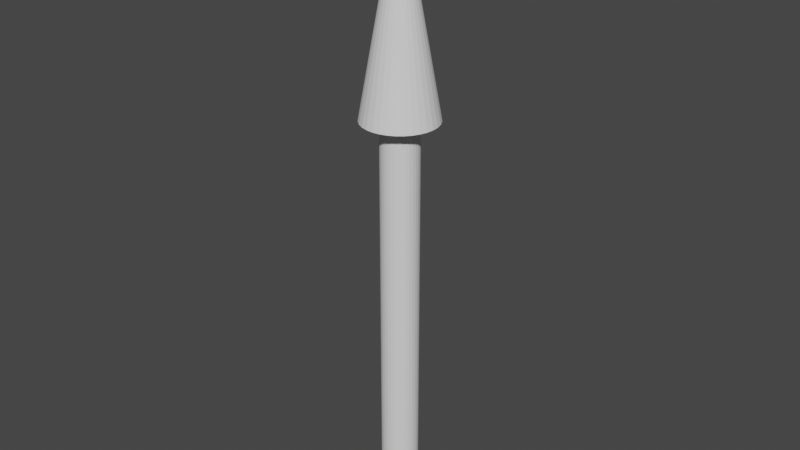 # Source: Arrow.blend  (saved by Blender 3.2.14; exported with 4.5.12 LTS)
import bpy
from mathutils import Matrix  # noqa: F401  (used for matrix-valued properties, if any)

bpy.ops.wm.read_factory_settings(use_empty=True)
scene = bpy.context.scene
scene.name = 'Scene'

# ---- collections
col_collection = bpy.data.collections.new('Collection'); scene.collection.children.link(col_collection)

# ---- world
world_world = bpy.data.worlds.new('World'); scene.world = world_world
world_world.use_nodes = True; world_world.node_tree.nodes.clear()
_N = world_world.node_tree.nodes; _L = world_world.node_tree.links
n0 = _N.new('ShaderNodeOutputWorld'); n0.name = 'World Output'; n0.location = (300, 300)
n1 = _N.new('ShaderNodeBackground'); n1.name = 'Background'; n1.location = (10, 300)
n1.inputs[0].default_value = (0.05088, 0.05088, 0.05088, 1.0)
_L.new(n1.outputs[0], n0.inputs[0])
n0.is_active_output = True
world_world.color = (0.05088, 0.05088, 0.05088)
world_world.use_sun_shadow = False
world_world.sun_shadow_jitter_overblur = 0.0

# ---- meshes
me_arrow = bpy.data.meshes.new('Arrow')
me_arrow.from_pydata([(0.0, 0.0, 0.6666), (0.0, 0.06, 0.6666), (0.01171, 0.05885, 0.6666), (0.02296, 0.05543, 0.6666), (0.03333, 0.04989, 0.6666), (0.04243, 0.04243, 0.6666), (0.04989, 0.03333, 0.6666), (0.05543, 0.02296, 0.6666), (0.05885, 0.01171, 0.6666), (0.06, -2.623e-09, 0.6666), (0.05885, -0.01171, 0.6666), (0.05543, -0.02296, 0.6666), (0.04989, -0.03333, 0.6666), (0.04243, -0.04243, 0.6666), (0.03333, -0.04989, 0.6666), (0.02296, -0.05543, 0.6666), (0.01171, -0.05885, 0.6666), (-5.245e-09, -0.06, 0.6666), (-0.01171, -0.05885, 0.6666), (-0.02296, -0.05543, 0.6666), (-0.03333, -0.04989, 0.6666), (-0.04243, -0.04243, 0.6666), (-0.04989, -0.03333, 0.6666), (-0.05543, -0.02296, 0.6666), (-0.05885, -0.01171, 0.6666), (-0.06, 7.155e-10, 0.6666), (-0.05885, 0.01171, 0.6666), (-0.05543, 0.02296, 0.6666), (-0.04989, 0.03333, 0.6666), (-0.04243, 0.04243, 0.6666), (-0.03333, 0.04989, 0.6666), (-0.02296, 0.05543, 0.6666), (-0.01171, 0.05885, 0.6666), (0.0, 0.0, 0.9999), (0.0, 0.0, -0.0002), (0.0, 0.0, 0.6668), (0.0, 0.03, -0.0002), (0.0, 0.03, 0.6668), (0.005853, 0.02942, -0.0002), (0.005853, 0.02942, 0.6668), (0.01148, 0.02772, -0.0002), (0.01148, 0.02772, 0.6668), (0.01667, 0.02494, -0.0002), (0.01667, 0.02494, 0.6668), (0.02121, 0.02121, -0.0002), (0.02121, 0.02121, 0.6668), (0.02494, 0.01667, -0.0002), (0.02494, 0.01667, 0.6668), (0.02772, 0.01148, -0.0002), (0.02772, 0.01148, 0.6668), (0.02942, 0.005853, -0.0002), (0.02942, 0.005853, 0.6668), (0.03, -1.311e-09, -0.0002), (0.03, -1.311e-09, 0.6668), (0.02942, -0.005853, -0.0002), (0.02942, -0.005853, 0.6668), (0.02772, -0.01148, -0.0002), (0.02772, -0.01148, 0.6668), (0.02494, -0.01667, -0.0002), (0.02494, -0.01667, 0.6668), (0.02121, -0.02121, -0.0002), (0.02121, -0.02121, 0.6668), (0.01667, -0.02494, -0.0002), (0.01667, -0.02494, 0.6668), (0.01148, -0.02772, -0.0002), (0.01148, -0.02772, 0.6668), (0.005853, -0.02942, -0.0002), (0.005853, -0.02942, 0.6668), (-2.623e-09, -0.03, -0.0002), (-2.623e-09, -0.03, 0.6668), (-0.005853, -0.02942, -0.0002), (-0.005853, -0.02942, 0.6668), (-0.01148, -0.02772, -0.0002), (-0.01148, -0.02772, 0.6668), (-0.01667, -0.02494, -0.0002), (-0.01667, -0.02494, 0.6668), (-0.02121, -0.02121, -0.0002), (-0.02121, -0.02121, 0.6668), (-0.02494, -0.01667, -0.0002), (-0.02494, -0.01667, 0.6668), (-0.02772, -0.01148, -0.0002), (-0.02772, -0.01148, 0.6668), (-0.02942, -0.005853, -0.0002), (-0.02942, -0.005853, 0.6668), (-0.03, 3.577e-10, -0.0002), (-0.03, 3.577e-10, 0.6668), (-0.02942, 0.005853, -0.0002), (-0.02942, 0.005853, 0.6668), (-0.02772, 0.01148, -0.0002), (-0.02772, 0.01148, 0.6668), (-0.02494, 0.01667, -0.0002), (-0.02494, 0.01667, 0.6668), (-0.02121, 0.02121, -0.0002), (-0.02121, 0.02121, 0.6668), (-0.01667, 0.02494, -0.0002), (-0.01667, 0.02494, 0.6668), (-0.01148, 0.02772, -0.0002), (-0.01148, 0.02772, 0.6668), (-0.005853, 0.02942, -0.0002), (-0.005853, 0.02942, 0.6668), (0.0, 0.03, 0.06044), (0.0, 0.03, 0.1211), (0.0, 0.03, 0.1817), (0.0, 0.03, 0.2423), (0.0, 0.03, 0.303), (0.0, 0.03, 0.3636), (0.0, 0.03, 0.4243), (0.0, 0.03, 0.4849), (0.0, 0.03, 0.5455), (0.0, 0.03, 0.6062), (0.005853, 0.02942, 0.6062), (0.005853, 0.02942, 0.5455), (0.005853, 0.02942, 0.4849), (0.005853, 0.02942, 0.4243), (0.005853, 0.02942, 0.3636), (0.005853, 0.02942, 0.303), (0.005853, 0.02942, 0.2423), (0.005853, 0.02942, 0.1817), (0.005853, 0.02942, 0.1211), (0.005853, 0.02942, 0.06044), (0.01148, 0.02772, 0.6062), (0.01148, 0.02772, 0.5455), (0.01148, 0.02772, 0.4849), (0.01148, 0.02772, 0.4243), (0.01148, 0.02772, 0.3636), (0.01148, 0.02772, 0.303), (0.01148, 0.02772, 0.2423), (0.01148, 0.02772, 0.1817), (0.01148, 0.02772, 0.1211), (0.01148, 0.02772, 0.06044), (0.01667, 0.02494, 0.6062), (0.01667, 0.02494, 0.5455), (0.01667, 0.02494, 0.4849), (0.01667, 0.02494, 0.4243), (0.01667, 0.02494, 0.3636), (0.01667, 0.02494, 0.303), (0.01667, 0.02494, 0.2423), (0.01667, 0.02494, 0.1817), (0.01667, 0.02494, 0.1211), (0.01667, 0.02494, 0.06044), (0.02121, 0.02121, 0.6062), (0.02121, 0.02121, 0.5455), (0.02121, 0.02121, 0.4849), (0.02121, 0.02121, 0.4243), (0.02121, 0.02121, 0.3636), (0.02121, 0.02121, 0.303), (0.02121, 0.02121, 0.2423), (0.02121, 0.02121, 0.1817), (0.02121, 0.02121, 0.1211), (0.02121, 0.02121, 0.06044), (0.02494, 0.01667, 0.6062), (0.02494, 0.01667, 0.5455), (0.02494, 0.01667, 0.4849), (0.02494, 0.01667, 0.4243), (0.02494, 0.01667, 0.3636), (0.02494, 0.01667, 0.303), (0.02494, 0.01667, 0.2423), (0.02494, 0.01667, 0.1817), (0.02494, 0.01667, 0.1211), (0.02494, 0.01667, 0.06044), (0.02772, 0.01148, 0.6062), (0.02772, 0.01148, 0.5455), (0.02772, 0.01148, 0.4849), (0.02772, 0.01148, 0.4243), (0.02772, 0.01148, 0.3636), (0.02772, 0.01148, 0.303), (0.02772, 0.01148, 0.2423), (0.02772, 0.01148, 0.1817), (0.02772, 0.01148, 0.1211), (0.02772, 0.01148, 0.06044), (0.02942, 0.005853, 0.6062), (0.02942, 0.005853, 0.5455), (0.02942, 0.005853, 0.4849), (0.02942, 0.005853, 0.4243), (0.02942, 0.005853, 0.3636), (0.02942, 0.005853, 0.303), (0.02942, 0.005853, 0.2423), (0.02942, 0.005853, 0.1817), (0.02942, 0.005853, 0.1211), (0.02942, 0.005853, 0.06044), (0.03, -1.311e-09, 0.6062), (0.03, -1.311e-09, 0.5455), (0.03, -1.311e-09, 0.4849), (0.03, -1.311e-09, 0.4243), (0.03, -1.311e-09, 0.3636), (0.03, -1.311e-09, 0.303), (0.03, -1.311e-09, 0.2423), (0.03, -1.311e-09, 0.1817), (0.03, -1.311e-09, 0.1211), (0.03, -1.311e-09, 0.06044), (0.02942, -0.005853, 0.6062), (0.02942, -0.005853, 0.5455), (0.02942, -0.005853, 0.4849), (0.02942, -0.005853, 0.4243), (0.02942, -0.005853, 0.3636), (0.02942, -0.005853, 0.303), (0.02942, -0.005853, 0.2423), (0.02942, -0.005853, 0.1817), (0.02942, -0.005853, 0.1211), (0.02942, -0.005853, 0.06044), (0.02772, -0.01148, 0.6062), (0.02772, -0.01148, 0.5455), (0.02772, -0.01148, 0.4849), (0.02772, -0.01148, 0.4243), (0.02772, -0.01148, 0.3636), (0.02772, -0.01148, 0.303), (0.02772, -0.01148, 0.2423), (0.02772, -0.01148, 0.1817), (0.02772, -0.01148, 0.1211), (0.02772, -0.01148, 0.06044), (0.02494, -0.01667, 0.6062), (0.02494, -0.01667, 0.5455), (0.02494, -0.01667, 0.4849), (0.02494, -0.01667, 0.4243), (0.02494, -0.01667, 0.3636), (0.02494, -0.01667, 0.303), (0.02494, -0.01667, 0.2423), (0.02494, -0.01667, 0.1817), (0.02494, -0.01667, 0.1211), (0.02494, -0.01667, 0.06044), (0.02121, -0.02121, 0.6062), (0.02121, -0.02121, 0.5455), (0.02121, -0.02121, 0.4849), (0.02121, -0.02121, 0.4243), (0.02121, -0.02121, 0.3636), (0.02121, -0.02121, 0.303), (0.02121, -0.02121, 0.2423), (0.02121, -0.02121, 0.1817), (0.02121, -0.02121, 0.1211), (0.02121, -0.02121, 0.06044), (0.01667, -0.02494, 0.6062), (0.01667, -0.02494, 0.5455), (0.01667, -0.02494, 0.4849), (0.01667, -0.02494, 0.4243), (0.01667, -0.02494, 0.3636), (0.01667, -0.02494, 0.303), (0.01667, -0.02494, 0.2423), (0.01667, -0.02494, 0.1817), (0.01667, -0.02494, 0.1211), (0.01667, -0.02494, 0.06044), (0.01148, -0.02772, 0.6062), (0.01148, -0.02772, 0.5455), (0.01148, -0.02772, 0.4849), (0.01148, -0.02772, 0.4243), (0.01148, -0.02772, 0.3636), (0.01148, -0.02772, 0.303), (0.01148, -0.02772, 0.2423), (0.01148, -0.02772, 0.1817), (0.01148, -0.02772, 0.1211), (0.01148, -0.02772, 0.06044), (0.005853, -0.02942, 0.6062), (0.005853, -0.02942, 0.5455), (0.005853, -0.02942, 0.4849), (0.005853, -0.02942, 0.4243), (0.005853, -0.02942, 0.3636), (0.005853, -0.02942, 0.303), (0.005853, -0.02942, 0.2423), (0.005853, -0.02942, 0.1817), (0.005853, -0.02942, 0.1211), (0.005853, -0.02942, 0.06044), (-2.623e-09, -0.03, 0.6062), (-2.623e-09, -0.03, 0.5455), (-2.623e-09, -0.03, 0.4849), (-2.623e-09, -0.03, 0.4243), (-2.623e-09, -0.03, 0.3636), (-2.623e-09, -0.03, 0.303), (-2.623e-09, -0.03, 0.2423), (-2.623e-09, -0.03, 0.1817), (-2.623e-09, -0.03, 0.1211), (-2.623e-09, -0.03, 0.06044), (-0.005853, -0.02942, 0.6062), (-0.005853, -0.02942, 0.5455), (-0.005853, -0.02942, 0.4849), (-0.005853, -0.02942, 0.4243), (-0.005853, -0.02942, 0.3636), (-0.005853, -0.02942, 0.303), (-0.005853, -0.02942, 0.2423), (-0.005853, -0.02942, 0.1817), (-0.005853, -0.02942, 0.1211), (-0.005853, -0.02942, 0.06044), (-0.01148, -0.02772, 0.6062), (-0.01148, -0.02772, 0.5455), (-0.01148, -0.02772, 0.4849), (-0.01148, -0.02772, 0.4243), (-0.01148, -0.02772, 0.3636), (-0.01148, -0.02772, 0.303), (-0.01148, -0.02772, 0.2423), (-0.01148, -0.02772, 0.1817), (-0.01148, -0.02772, 0.1211), (-0.01148, -0.02772, 0.06044), (-0.01667, -0.02494, 0.6062), (-0.01667, -0.02494, 0.5455), (-0.01667, -0.02494, 0.4849), (-0.01667, -0.02494, 0.4243), (-0.01667, -0.02494, 0.3636), (-0.01667, -0.02494, 0.303), (-0.01667, -0.02494, 0.2423), (-0.01667, -0.02494, 0.1817), (-0.01667, -0.02494, 0.1211), (-0.01667, -0.02494, 0.06044), (-0.02121, -0.02121, 0.6062), (-0.02121, -0.02121, 0.5455), (-0.02121, -0.02121, 0.4849), (-0.02121, -0.02121, 0.4243), (-0.02121, -0.02121, 0.3636), (-0.02121, -0.02121, 0.303), (-0.02121, -0.02121, 0.2423), (-0.02121, -0.02121, 0.1817), (-0.02121, -0.02121, 0.1211), (-0.02121, -0.02121, 0.06044), (-0.02494, -0.01667, 0.6062), (-0.02494, -0.01667, 0.5455), (-0.02494, -0.01667, 0.4849), (-0.02494, -0.01667, 0.4243), (-0.02494, -0.01667, 0.3636), (-0.02494, -0.01667, 0.303), (-0.02494, -0.01667, 0.2423), (-0.02494, -0.01667, 0.1817), (-0.02494, -0.01667, 0.1211), (-0.02494, -0.01667, 0.06044), (-0.02772, -0.01148, 0.6062), (-0.02772, -0.01148, 0.5455), (-0.02772, -0.01148, 0.4849), (-0.02772, -0.01148, 0.4243), (-0.02772, -0.01148, 0.3636), (-0.02772, -0.01148, 0.303), (-0.02772, -0.01148, 0.2423), (-0.02772, -0.01148, 0.1817), (-0.02772, -0.01148, 0.1211), (-0.02772, -0.01148, 0.06044), (-0.02942, -0.005853, 0.6062), (-0.02942, -0.005853, 0.5455), (-0.02942, -0.005853, 0.4849), (-0.02942, -0.005853, 0.4243), (-0.02942, -0.005853, 0.3636), (-0.02942, -0.005853, 0.303), (-0.02942, -0.005853, 0.2423), (-0.02942, -0.005853, 0.1817), (-0.02942, -0.005853, 0.1211), (-0.02942, -0.005853, 0.06044), (-0.03, 3.577e-10, 0.6062), (-0.03, 3.577e-10, 0.5455), (-0.03, 3.577e-10, 0.4849), (-0.03, 3.577e-10, 0.4243), (-0.03, 3.577e-10, 0.3636), (-0.03, 3.577e-10, 0.303), (-0.03, 3.577e-10, 0.2423), (-0.03, 3.577e-10, 0.1817), (-0.03, 3.577e-10, 0.1211), (-0.03, 3.577e-10, 0.06044), (-0.02942, 0.005853, 0.6062), (-0.02942, 0.005853, 0.5455), (-0.02942, 0.005853, 0.4849), (-0.02942, 0.005853, 0.4243), (-0.02942, 0.005853, 0.3636), (-0.02942, 0.005853, 0.303), (-0.02942, 0.005853, 0.2423), (-0.02942, 0.005853, 0.1817), (-0.02942, 0.005853, 0.1211), (-0.02942, 0.005853, 0.06044), (-0.02772, 0.01148, 0.6062), (-0.02772, 0.01148, 0.5455), (-0.02772, 0.01148, 0.4849), (-0.02772, 0.01148, 0.4243), (-0.02772, 0.01148, 0.3636), (-0.02772, 0.01148, 0.303), (-0.02772, 0.01148, 0.2423), (-0.02772, 0.01148, 0.1817), (-0.02772, 0.01148, 0.1211), (-0.02772, 0.01148, 0.06044), (-0.02494, 0.01667, 0.6062), (-0.02494, 0.01667, 0.5455), (-0.02494, 0.01667, 0.4849), (-0.02494, 0.01667, 0.4243), (-0.02494, 0.01667, 0.3636), (-0.02494, 0.01667, 0.303), (-0.02494, 0.01667, 0.2423), (-0.02494, 0.01667, 0.1817), (-0.02494, 0.01667, 0.1211), (-0.02494, 0.01667, 0.06044), (-0.02121, 0.02121, 0.6062), (-0.02121, 0.02121, 0.5455), (-0.02121, 0.02121, 0.4849), (-0.02121, 0.02121, 0.4243), (-0.02121, 0.02121, 0.3636), (-0.02121, 0.02121, 0.303), (-0.02121, 0.02121, 0.2423), (-0.02121, 0.02121, 0.1817), (-0.02121, 0.02121, 0.1211), (-0.02121, 0.02121, 0.06044), (-0.01667, 0.02494, 0.6062), (-0.01667, 0.02494, 0.5455), (-0.01667, 0.02494, 0.4849), (-0.01667, 0.02494, 0.4243), (-0.01667, 0.02494, 0.3636), (-0.01667, 0.02494, 0.303), (-0.01667, 0.02494, 0.2423), (-0.01667, 0.02494, 0.1817), (-0.01667, 0.02494, 0.1211), (-0.01667, 0.02494, 0.06044), (-0.01148, 0.02772, 0.6062), (-0.01148, 0.02772, 0.5455), (-0.01148, 0.02772, 0.4849), (-0.01148, 0.02772, 0.4243), (-0.01148, 0.02772, 0.3636), (-0.01148, 0.02772, 0.303), (-0.01148, 0.02772, 0.2423), (-0.01148, 0.02772, 0.1817), (-0.01148, 0.02772, 0.1211), (-0.01148, 0.02772, 0.06044), (-0.005853, 0.02942, 0.6062), (-0.005853, 0.02942, 0.5455), (-0.005853, 0.02942, 0.4849), (-0.005853, 0.02942, 0.4243), (-0.005853, 0.02942, 0.3636), (-0.005853, 0.02942, 0.303), (-0.005853, 0.02942, 0.2423), (-0.005853, 0.02942, 0.1817), (-0.005853, 0.02942, 0.1211), (-0.005853, 0.02942, 0.06044), (0.0, 0.05455, 0.697), (0.0, 0.04909, 0.7273), (0.0, 0.04364, 0.7576), (0.0, 0.03818, 0.7879), (0.0, 0.03273, 0.8182), (0.0, 0.02727, 0.8485), (0.0, 0.02182, 0.8788), (0.0, 0.01636, 0.909), (0.0, 0.01091, 0.9394), (0.0, 0.005455, 0.9697), (0.001064, 0.00535, 0.9696), (0.002128, 0.0107, 0.9393), (0.003192, 0.01605, 0.909), (0.004257, 0.0214, 0.8787), (0.005321, 0.02675, 0.8484), (0.006385, 0.0321, 0.8181), (0.007449, 0.03745, 0.7878), (0.008513, 0.0428, 0.7576), (0.009577, 0.04815, 0.7272), (0.01064, 0.0535, 0.6969), (0.002087, 0.005039, 0.9696), (0.004175, 0.01008, 0.9393), (0.006262, 0.01512, 0.909), (0.008349, 0.02016, 0.8787), (0.01044, 0.0252, 0.8484), (0.01252, 0.03024, 0.8181), (0.01461, 0.03528, 0.7878), (0.0167, 0.04031, 0.7576), (0.01879, 0.04535, 0.7272), (0.02087, 0.05039, 0.6969), (0.00303, 0.004535, 0.9696), (0.006061, 0.009071, 0.9393), (0.009091, 0.01361, 0.909), (0.01212, 0.01814, 0.8787), (0.01515, 0.02268, 0.8484), (0.01818, 0.02721, 0.8181), (0.02121, 0.03175, 0.7878), (0.02424, 0.03628, 0.7576), (0.02727, 0.04082, 0.7272), (0.0303, 0.04535, 0.6969), (0.003857, 0.003857, 0.9696), (0.007714, 0.007714, 0.9393), (0.01157, 0.01157, 0.909), (0.01543, 0.01543, 0.8787), (0.01928, 0.01928, 0.8484), (0.02314, 0.02314, 0.8181), (0.027, 0.027, 0.7878), (0.03086, 0.03086, 0.7576), (0.03471, 0.03471, 0.7272), (0.03857, 0.03857, 0.6969), (0.004535, 0.00303, 0.9696), (0.009071, 0.006061, 0.9393), (0.01361, 0.009091, 0.909), (0.01814, 0.01212, 0.8787), (0.02268, 0.01515, 0.8484), (0.02721, 0.01818, 0.8181), (0.03175, 0.02121, 0.7878), (0.03628, 0.02424, 0.7576), (0.04082, 0.02727, 0.7272), (0.04535, 0.0303, 0.6969), (0.005039, 0.002087, 0.9696), (0.01008, 0.004175, 0.9393), (0.01512, 0.006262, 0.909), (0.02016, 0.008349, 0.8787), (0.0252, 0.01044, 0.8484), (0.03024, 0.01252, 0.8181), (0.03528, 0.01461, 0.7878), (0.04031, 0.0167, 0.7576), (0.04535, 0.01879, 0.7272), (0.05039, 0.02087, 0.6969), (0.00535, 0.001064, 0.9696), (0.0107, 0.002128, 0.9393), (0.01605, 0.003192, 0.909), (0.0214, 0.004257, 0.8787), (0.02675, 0.005321, 0.8484), (0.0321, 0.006385, 0.8181), (0.03745, 0.007449, 0.7878), (0.0428, 0.008513, 0.7576), (0.04815, 0.009577, 0.7272), (0.0535, 0.01064, 0.6969), (0.005455, -2.384e-10, 0.9696), (0.01091, -4.769e-10, 0.9393), (0.01636, -7.153e-10, 0.909), (0.02182, -9.537e-10, 0.8787), (0.02727, -1.192e-09, 0.8484), (0.03273, -1.431e-09, 0.8181), (0.03818, -1.669e-09, 0.7878), (0.04364, -1.907e-09, 0.7576), (0.04909, -2.146e-09, 0.7272), (0.05455, -2.384e-09, 0.6969), (0.00535, -0.001064, 0.9696), (0.0107, -0.002128, 0.9393), (0.01605, -0.003192, 0.909), (0.0214, -0.004257, 0.8787), (0.02675, -0.005321, 0.8484), (0.0321, -0.006385, 0.8181), (0.03745, -0.007449, 0.7878), (0.0428, -0.008513, 0.7576), (0.04815, -0.009577, 0.7272), (0.0535, -0.01064, 0.6969), (0.005039, -0.002087, 0.9696), (0.01008, -0.004175, 0.9393), (0.01512, -0.006262, 0.909), (0.02016, -0.008349, 0.8787), (0.0252, -0.01044, 0.8484), (0.03024, -0.01252, 0.8181), (0.03528, -0.01461, 0.7878), (0.04031, -0.0167, 0.7576), (0.04535, -0.01879, 0.7272), (0.05039, -0.02087, 0.6969), (0.004535, -0.00303, 0.9696), (0.009071, -0.006061, 0.9393), (0.01361, -0.009091, 0.909), (0.01814, -0.01212, 0.8787), (0.02268, -0.01515, 0.8484), (0.02721, -0.01818, 0.8181), (0.03175, -0.02121, 0.7878), (0.03628, -0.02424, 0.7576), (0.04082, -0.02727, 0.7272), (0.04535, -0.0303, 0.6969), (0.003857, -0.003857, 0.9696), (0.007714, -0.007714, 0.9393), (0.01157, -0.01157, 0.909), (0.01543, -0.01543, 0.8787), (0.01928, -0.01928, 0.8484), (0.02314, -0.02314, 0.8181), (0.027, -0.027, 0.7878), (0.03086, -0.03086, 0.7576), (0.03471, -0.03471, 0.7272), (0.03857, -0.03857, 0.6969), (0.00303, -0.004535, 0.9696), (0.006061, -0.009071, 0.9393), (0.009091, -0.01361, 0.909), (0.01212, -0.01814, 0.8787), (0.01515, -0.02268, 0.8484), (0.01818, -0.02721, 0.8181), (0.02121, -0.03175, 0.7878), (0.02424, -0.03628, 0.7576), (0.02727, -0.04082, 0.7272), (0.0303, -0.04535, 0.6969), (0.002087, -0.005039, 0.9696), (0.004175, -0.01008, 0.9393), (0.006262, -0.01512, 0.909), (0.008349, -0.02016, 0.8787), (0.01044, -0.0252, 0.8484), (0.01252, -0.03024, 0.8181), (0.01461, -0.03528, 0.7878), (0.0167, -0.04031, 0.7576), (0.01879, -0.04535, 0.7272), (0.02087, -0.05039, 0.6969), (0.001064, -0.00535, 0.9696), (0.002128, -0.0107, 0.9393), (0.003192, -0.01605, 0.909), (0.004257, -0.0214, 0.8787), (0.005321, -0.02675, 0.8484), (0.006385, -0.0321, 0.8181), (0.007449, -0.03745, 0.7878), (0.008513, -0.0428, 0.7576), (0.009577, -0.04815, 0.7272), (0.01064, -0.0535, 0.6969), (-4.769e-10, -0.005455, 0.9696), (-9.537e-10, -0.01091, 0.9393), (-1.431e-09, -0.01636, 0.909), (-1.907e-09, -0.02182, 0.8787), (-2.384e-09, -0.02727, 0.8484), (-2.861e-09, -0.03273, 0.8181), (-3.338e-09, -0.03818, 0.7878), (-3.815e-09, -0.04364, 0.7576), (-4.292e-09, -0.04909, 0.7272), (-4.769e-09, -0.05455, 0.6969), (-0.001064, -0.00535, 0.9696), (-0.002128, -0.0107, 0.9393), (-0.003192, -0.01605, 0.909), (-0.004257, -0.0214, 0.8787), (-0.005321, -0.02675, 0.8484), (-0.006385, -0.0321, 0.8181), (-0.007449, -0.03745, 0.7878), (-0.008513, -0.0428, 0.7576), (-0.009577, -0.04815, 0.7272), (-0.01064, -0.0535, 0.6969), (-0.002087, -0.005039, 0.9696), (-0.004175, -0.01008, 0.9393), (-0.006262, -0.01512, 0.909), (-0.008349, -0.02016, 0.8787), (-0.01044, -0.0252, 0.8484), (-0.01252, -0.03024, 0.8181), (-0.01461, -0.03528, 0.7878), (-0.0167, -0.04031, 0.7576), (-0.01879, -0.04535, 0.7272), (-0.02087, -0.05039, 0.6969), (-0.00303, -0.004535, 0.9696), (-0.006061, -0.009071, 0.9393), (-0.009091, -0.01361, 0.909), (-0.01212, -0.01814, 0.8787), (-0.01515, -0.02268, 0.8484), (-0.01818, -0.02721, 0.8181), (-0.02121, -0.03175, 0.7878), (-0.02424, -0.03628, 0.7576), (-0.02727, -0.04082, 0.7272), (-0.0303, -0.04535, 0.6969), (-0.003857, -0.003857, 0.9696), (-0.007714, -0.007714, 0.9393), (-0.01157, -0.01157, 0.909), (-0.01543, -0.01543, 0.8787), (-0.01928, -0.01928, 0.8484), (-0.02314, -0.02314, 0.8181), (-0.027, -0.027, 0.7878), (-0.03086, -0.03086, 0.7576), (-0.03471, -0.03471, 0.7272), (-0.03857, -0.03857, 0.6969), (-0.004535, -0.00303, 0.9696), (-0.009071, -0.006061, 0.9393), (-0.01361, -0.009091, 0.909), (-0.01814, -0.01212, 0.8787), (-0.02268, -0.01515, 0.8484), (-0.02721, -0.01818, 0.8181), (-0.03175, -0.02121, 0.7878), (-0.03628, -0.02424, 0.7576), (-0.04082, -0.02727, 0.7272), (-0.04535, -0.0303, 0.6969), (-0.005039, -0.002087, 0.9696), (-0.01008, -0.004175, 0.9393), (-0.01512, -0.006262, 0.909), (-0.02016, -0.008349, 0.8787), (-0.0252, -0.01044, 0.8484), (-0.03024, -0.01252, 0.8181), (-0.03528, -0.01461, 0.7878), (-0.04031, -0.0167, 0.7576), (-0.04535, -0.01879, 0.7272), (-0.05039, -0.02087, 0.6969), (-0.00535, -0.001064, 0.9696), (-0.0107, -0.002128, 0.9393), (-0.01605, -0.003192, 0.909), (-0.0214, -0.004257, 0.8787), (-0.02675, -0.005321, 0.8484), (-0.0321, -0.006385, 0.8181), (-0.03745, -0.007449, 0.7878), (-0.0428, -0.008513, 0.7576), (-0.04815, -0.009577, 0.7272), (-0.0535, -0.01064, 0.6969), (-0.005455, 6.504e-11, 0.9696), (-0.01091, 1.301e-10, 0.9393), (-0.01636, 1.951e-10, 0.909), (-0.02182, 2.602e-10, 0.8787), (-0.02727, 3.252e-10, 0.8484), (-0.03273, 3.903e-10, 0.8181), (-0.03818, 4.553e-10, 0.7878), (-0.04364, 5.204e-10, 0.7576), (-0.04909, 5.854e-10, 0.7272), (-0.05455, 6.504e-10, 0.6969), (-0.00535, 0.001064, 0.9696), (-0.0107, 0.002128, 0.9393), (-0.01605, 0.003192, 0.909), (-0.0214, 0.004257, 0.8787), (-0.02675, 0.005321, 0.8484), (-0.0321, 0.006385, 0.8181), (-0.03745, 0.007449, 0.7878), (-0.0428, 0.008513, 0.7576), (-0.04815, 0.009577, 0.7272), (-0.0535, 0.01064, 0.6969), (-0.005039, 0.002087, 0.9696), (-0.01008, 0.004175, 0.9393), (-0.01512, 0.006262, 0.909), (-0.02016, 0.008349, 0.8787), (-0.0252, 0.01044, 0.8484), (-0.03024, 0.01252, 0.8181), (-0.03528, 0.01461, 0.7878), (-0.04031, 0.0167, 0.7576), (-0.04535, 0.01879, 0.7272), (-0.05039, 0.02087, 0.6969), (-0.004535, 0.00303, 0.9696), (-0.009071, 0.006061, 0.9393), (-0.01361, 0.009091, 0.909), (-0.01814, 0.01212, 0.8787), (-0.02268, 0.01515, 0.8484), (-0.02721, 0.01818, 0.8181), (-0.03175, 0.02121, 0.7878), (-0.03628, 0.02424, 0.7576), (-0.04082, 0.02727, 0.7272), (-0.04535, 0.0303, 0.6969), (-0.003857, 0.003857, 0.9696), (-0.007714, 0.007714, 0.9393), (-0.01157, 0.01157, 0.909), (-0.01543, 0.01543, 0.8787), (-0.01928, 0.01928, 0.8484), (-0.02314, 0.02314, 0.8181), (-0.027, 0.027, 0.7878), (-0.03086, 0.03086, 0.7576), (-0.03471, 0.03471, 0.7272), (-0.03857, 0.03857, 0.6969), (-0.00303, 0.004535, 0.9696), (-0.006061, 0.009071, 0.9393), (-0.009091, 0.01361, 0.909), (-0.01212, 0.01814, 0.8787), (-0.01515, 0.02268, 0.8484), (-0.01818, 0.02721, 0.8181), (-0.02121, 0.03175, 0.7878), (-0.02424, 0.03628, 0.7576), (-0.02727, 0.04082, 0.7272), (-0.0303, 0.04535, 0.6969), (-0.002087, 0.005039, 0.9696), (-0.004175, 0.01008, 0.9393), (-0.006262, 0.01512, 0.909), (-0.008349, 0.02016, 0.8787), (-0.01044, 0.0252, 0.8484), (-0.01252, 0.03024, 0.8181), (-0.01461, 0.03528, 0.7878), (-0.0167, 0.04031, 0.7576), (-0.01879, 0.04535, 0.7272), (-0.02087, 0.05039, 0.6969), (-0.001064, 0.00535, 0.9696), (-0.002128, 0.0107, 0.9393), (-0.003192, 0.01605, 0.909), (-0.004257, 0.0214, 0.8787), (-0.005321, 0.02675, 0.8484), (-0.006385, 0.0321, 0.8181), (-0.007449, 0.03745, 0.7878), (-0.008513, 0.0428, 0.7576), (-0.009577, 0.04815, 0.7272), (-0.01064, 0.0535, 0.6969)], [], [(0, 1, 2), (429, 33, 430), (0, 2, 3), (430, 33, 440), (0, 3, 4), (440, 33, 450), (0, 4, 5), (450, 33, 460), (0, 5, 6), (460, 33, 470), (0, 6, 7), (470, 33, 480), (0, 7, 8), (480, 33, 490), (0, 8, 9), (490, 33, 500), (0, 9, 10), (500, 33, 510), (0, 10, 11), (510, 33, 520), (0, 11, 12), (520, 33, 530), (0, 12, 13), (530, 33, 540), (0, 13, 14), (540, 33, 550), (0, 14, 15), (550, 33, 560), (0, 15, 16), (560, 33, 570), (0, 16, 17), (570, 33, 580), (0, 17, 18), (580, 33, 590), (0, 18, 19), (590, 33, 600), (0, 19, 20), (600, 33, 610), (0, 20, 21), (610, 33, 620), (0, 21, 22), (620, 33, 630), (0, 22, 23), (630, 33, 640), (0, 23, 24), (640, 33, 650), (0, 24, 25), (650, 33, 660), (0, 25, 26), (660, 33, 670), (0, 26, 27), (670, 33, 680), (0, 27, 28), (680, 33, 690), (0, 28, 29), (690, 33, 700), (0, 29, 30), (700, 33, 710), (0, 30, 31), (710, 33, 720), (0, 31, 32), (720, 33, 730), (0, 32, 1), (730, 33, 429), (34, 36, 38), (35, 39, 37), (109, 37, 39, 110), (34, 38, 40), (35, 41, 39), (110, 39, 41, 120), (34, 40, 42), (35, 43, 41), (120, 41, 43, 130), (34, 42, 44), (35, 45, 43), (130, 43, 45, 140), (34, 44, 46), (35, 47, 45), (140, 45, 47, 150), (34, 46, 48), (35, 49, 47), (150, 47, 49, 160), (34, 48, 50), (35, 51, 49), (160, 49, 51, 170), (34, 50, 52), (35, 53, 51), (170, 51, 53, 180), (34, 52, 54), (35, 55, 53), (180, 53, 55, 190), (34, 54, 56), (35, 57, 55), (190, 55, 57, 200), (34, 56, 58), (35, 59, 57), (200, 57, 59, 210), (34, 58, 60), (35, 61, 59), (210, 59, 61, 220), (34, 60, 62), (35, 63, 61), (220, 61, 63, 230), (34, 62, 64), (35, 65, 63), (230, 63, 65, 240), (34, 64, 66), (35, 67, 65), (240, 65, 67, 250), (34, 66, 68), (35, 69, 67), (250, 67, 69, 260), (34, 68, 70), (35, 71, 69), (260, 69, 71, 270), (34, 70, 72), (35, 73, 71), (270, 71, 73, 280), (34, 72, 74), (35, 75, 73), (280, 73, 75, 290), (34, 74, 76), (35, 77, 75), (290, 75, 77, 300), (34, 76, 78), (35, 79, 77), (300, 77, 79, 310), (34, 78, 80), (35, 81, 79), (310, 79, 81, 320), (34, 80, 82), (35, 83, 81), (320, 81, 83, 330), (34, 82, 84), (35, 85, 83), (330, 83, 85, 340), (34, 84, 86), (35, 87, 85), (340, 85, 87, 350), (34, 86, 88), (35, 89, 87), (350, 87, 89, 360), (34, 88, 90), (35, 91, 89), (360, 89, 91, 370), (34, 90, 92), (35, 93, 91), (370, 91, 93, 380), (34, 92, 94), (35, 95, 93), (380, 93, 95, 390), (34, 94, 96), (35, 97, 95), (390, 95, 97, 400), (34, 96, 98), (35, 99, 97), (400, 97, 99, 410), (34, 98, 36), (35, 37, 99), (410, 99, 37, 109), (98, 419, 100, 36), (419, 418, 101, 100), (418, 417, 102, 101), (417, 416, 103, 102), (416, 415, 104, 103), (415, 414, 105, 104), (414, 413, 106, 105), (413, 412, 107, 106), (412, 411, 108, 107), (411, 410, 109, 108), (96, 409, 419, 98), (409, 408, 418, 419), (408, 407, 417, 418), (407, 406, 416, 417), (406, 405, 415, 416), (405, 404, 414, 415), (404, 403, 413, 414), (403, 402, 412, 413), (402, 401, 411, 412), (401, 400, 410, 411), (94, 399, 409, 96), (399, 398, 408, 409), (398, 397, 407, 408), (397, 396, 406, 407), (396, 395, 405, 406), (395, 394, 404, 405), (394, 393, 403, 404), (393, 392, 402, 403), (392, 391, 401, 402), (391, 390, 400, 401), (92, 389, 399, 94), (389, 388, 398, 399), (388, 387, 397, 398), (387, 386, 396, 397), (386, 385, 395, 396), (385, 384, 394, 395), (384, 383, 393, 394), (383, 382, 392, 393), (382, 381, 391, 392), (381, 380, 390, 391), (90, 379, 389, 92), (379, 378, 388, 389), (378, 377, 387, 388), (377, 376, 386, 387), (376, 375, 385, 386), (375, 374, 384, 385), (374, 373, 383, 384), (373, 372, 382, 383), (372, 371, 381, 382), (371, 370, 380, 381), (88, 369, 379, 90), (369, 368, 378, 379), (368, 367, 377, 378), (367, 366, 376, 377), (366, 365, 375, 376), (365, 364, 374, 375), (364, 363, 373, 374), (363, 362, 372, 373), (362, 361, 371, 372), (361, 360, 370, 371), (86, 359, 369, 88), (359, 358, 368, 369), (358, 357, 367, 368), (357, 356, 366, 367), (356, 355, 365, 366), (355, 354, 364, 365), (354, 353, 363, 364), (353, 352, 362, 363), (352, 351, 361, 362), (351, 350, 360, 361), (84, 349, 359, 86), (349, 348, 358, 359), (348, 347, 357, 358), (347, 346, 356, 357), (346, 345, 355, 356), (345, 344, 354, 355), (344, 343, 353, 354), (343, 342, 352, 353), (342, 341, 351, 352), (341, 340, 350, 351), (82, 339, 349, 84), (339, 338, 348, 349), (338, 337, 347, 348), (337, 336, 346, 347), (336, 335, 345, 346), (335, 334, 344, 345), (334, 333, 343, 344), (333, 332, 342, 343), (332, 331, 341, 342), (331, 330, 340, 341), (80, 329, 339, 82), (329, 328, 338, 339), (328, 327, 337, 338), (327, 326, 336, 337), (326, 325, 335, 336), (325, 324, 334, 335), (324, 323, 333, 334), (323, 322, 332, 333), (322, 321, 331, 332), (321, 320, 330, 331), (78, 319, 329, 80), (319, 318, 328, 329), (318, 317, 327, 328), (317, 316, 326, 327), (316, 315, 325, 326), (315, 314, 324, 325), (314, 313, 323, 324), (313, 312, 322, 323), (312, 311, 321, 322), (311, 310, 320, 321), (76, 309, 319, 78), (309, 308, 318, 319), (308, 307, 317, 318), (307, 306, 316, 317), (306, 305, 315, 316), (305, 304, 314, 315), (304, 303, 313, 314), (303, 302, 312, 313), (302, 301, 311, 312), (301, 300, 310, 311), (74, 299, 309, 76), (299, 298, 308, 309), (298, 297, 307, 308), (297, 296, 306, 307), (296, 295, 305, 306), (295, 294, 304, 305), (294, 293, 303, 304), (293, 292, 302, 303), (292, 291, 301, 302), (291, 290, 300, 301), (72, 289, 299, 74), (289, 288, 298, 299), (288, 287, 297, 298), (287, 286, 296, 297), (286, 285, 295, 296), (285, 284, 294, 295), (284, 283, 293, 294), (283, 282, 292, 293), (282, 281, 291, 292), (281, 280, 290, 291), (70, 279, 289, 72), (279, 278, 288, 289), (278, 277, 287, 288), (277, 276, 286, 287), (276, 275, 285, 286), (275, 274, 284, 285), (274, 273, 283, 284), (273, 272, 282, 283), (272, 271, 281, 282), (271, 270, 280, 281), (68, 269, 279, 70), (269, 268, 278, 279), (268, 267, 277, 278), (267, 266, 276, 277), (266, 265, 275, 276), (265, 264, 274, 275), (264, 263, 273, 274), (263, 262, 272, 273), (262, 261, 271, 272), (261, 260, 270, 271), (66, 259, 269, 68), (259, 258, 268, 269), (258, 257, 267, 268), (257, 256, 266, 267), (256, 255, 265, 266), (255, 254, 264, 265), (254, 253, 263, 264), (253, 252, 262, 263), (252, 251, 261, 262), (251, 250, 260, 261), (64, 249, 259, 66), (249, 248, 258, 259), (248, 247, 257, 258), (247, 246, 256, 257), (246, 245, 255, 256), (245, 244, 254, 255), (244, 243, 253, 254), (243, 242, 252, 253), (242, 241, 251, 252), (241, 240, 250, 251), (62, 239, 249, 64), (239, 238, 248, 249), (238, 237, 247, 248), (237, 236, 246, 247), (236, 235, 245, 246), (235, 234, 244, 245), (234, 233, 243, 244), (233, 232, 242, 243), (232, 231, 241, 242), (231, 230, 240, 241), (60, 229, 239, 62), (229, 228, 238, 239), (228, 227, 237, 238), (227, 226, 236, 237), (226, 225, 235, 236), (225, 224, 234, 235), (224, 223, 233, 234), (223, 222, 232, 233), (222, 221, 231, 232), (221, 220, 230, 231), (58, 219, 229, 60), (219, 218, 228, 229), (218, 217, 227, 228), (217, 216, 226, 227), (216, 215, 225, 226), (215, 214, 224, 225), (214, 213, 223, 224), (213, 212, 222, 223), (212, 211, 221, 222), (211, 210, 220, 221), (56, 209, 219, 58), (209, 208, 218, 219), (208, 207, 217, 218), (207, 206, 216, 217), (206, 205, 215, 216), (205, 204, 214, 215), (204, 203, 213, 214), (203, 202, 212, 213), (202, 201, 211, 212), (201, 200, 210, 211), (54, 199, 209, 56), (199, 198, 208, 209), (198, 197, 207, 208), (197, 196, 206, 207), (196, 195, 205, 206), (195, 194, 204, 205), (194, 193, 203, 204), (193, 192, 202, 203), (192, 191, 201, 202), (191, 190, 200, 201), (52, 189, 199, 54), (189, 188, 198, 199), (188, 187, 197, 198), (187, 186, 196, 197), (186, 185, 195, 196), (185, 184, 194, 195), (184, 183, 193, 194), (183, 182, 192, 193), (182, 181, 191, 192), (181, 180, 190, 191), (50, 179, 189, 52), (179, 178, 188, 189), (178, 177, 187, 188), (177, 176, 186, 187), (176, 175, 185, 186), (175, 174, 184, 185), (174, 173, 183, 184), (173, 172, 182, 183), (172, 171, 181, 182), (171, 170, 180, 181), (48, 169, 179, 50), (169, 168, 178, 179), (168, 167, 177, 178), (167, 166, 176, 177), (166, 165, 175, 176), (165, 164, 174, 175), (164, 163, 173, 174), (163, 162, 172, 173), (162, 161, 171, 172), (161, 160, 170, 171), (46, 159, 169, 48), (159, 158, 168, 169), (158, 157, 167, 168), (157, 156, 166, 167), (156, 155, 165, 166), (155, 154, 164, 165), (154, 153, 163, 164), (153, 152, 162, 163), (152, 151, 161, 162), (151, 150, 160, 161), (44, 149, 159, 46), (149, 148, 158, 159), (148, 147, 157, 158), (147, 146, 156, 157), (146, 145, 155, 156), (145, 144, 154, 155), (144, 143, 153, 154), (143, 142, 152, 153), (142, 141, 151, 152), (141, 140, 150, 151), (42, 139, 149, 44), (139, 138, 148, 149), (138, 137, 147, 148), (137, 136, 146, 147), (136, 135, 145, 146), (135, 134, 144, 145), (134, 133, 143, 144), (133, 132, 142, 143), (132, 131, 141, 142), (131, 130, 140, 141), (40, 129, 139, 42), (129, 128, 138, 139), (128, 127, 137, 138), (127, 126, 136, 137), (126, 125, 135, 136), (125, 124, 134, 135), (124, 123, 133, 134), (123, 122, 132, 133), (122, 121, 131, 132), (121, 120, 130, 131), (38, 119, 129, 40), (119, 118, 128, 129), (118, 117, 127, 128), (117, 116, 126, 127), (116, 115, 125, 126), (115, 114, 124, 125), (114, 113, 123, 124), (113, 112, 122, 123), (112, 111, 121, 122), (111, 110, 120, 121), (36, 100, 119, 38), (100, 101, 118, 119), (101, 102, 117, 118), (102, 103, 116, 117), (103, 104, 115, 116), (104, 105, 114, 115), (105, 106, 113, 114), (106, 107, 112, 113), (107, 108, 111, 112), (108, 109, 110, 111), (32, 739, 420, 1), (739, 738, 421, 420), (738, 737, 422, 421), (737, 736, 423, 422), (736, 735, 424, 423), (735, 734, 425, 424), (734, 733, 426, 425), (733, 732, 427, 426), (732, 731, 428, 427), (731, 730, 429, 428), (31, 729, 739, 32), (729, 728, 738, 739), (728, 727, 737, 738), (727, 726, 736, 737), (726, 725, 735, 736), (725, 724, 734, 735), (724, 723, 733, 734), (723, 722, 732, 733), (722, 721, 731, 732), (721, 720, 730, 731), (30, 719, 729, 31), (719, 718, 728, 729), (718, 717, 727, 728), (717, 716, 726, 727), (716, 715, 725, 726), (715, 714, 724, 725), (714, 713, 723, 724), (713, 712, 722, 723), (712, 711, 721, 722), (711, 710, 720, 721), (29, 709, 719, 30), (709, 708, 718, 719), (708, 707, 717, 718), (707, 706, 716, 717), (706, 705, 715, 716), (705, 704, 714, 715), (704, 703, 713, 714), (703, 702, 712, 713), (702, 701, 711, 712), (701, 700, 710, 711), (28, 699, 709, 29), (699, 698, 708, 709), (698, 697, 707, 708), (697, 696, 706, 707), (696, 695, 705, 706), (695, 694, 704, 705), (694, 693, 703, 704), (693, 692, 702, 703), (692, 691, 701, 702), (691, 690, 700, 701), (27, 689, 699, 28), (689, 688, 698, 699), (688, 687, 697, 698), (687, 686, 696, 697), (686, 685, 695, 696), (685, 684, 694, 695), (684, 683, 693, 694), (683, 682, 692, 693), (682, 681, 691, 692), (681, 680, 690, 691), (26, 679, 689, 27), (679, 678, 688, 689), (678, 677, 687, 688), (677, 676, 686, 687), (676, 675, 685, 686), (675, 674, 684, 685), (674, 673, 683, 684), (673, 672, 682, 683), (672, 671, 681, 682), (671, 670, 680, 681), (25, 669, 679, 26), (669, 668, 678, 679), (668, 667, 677, 678), (667, 666, 676, 677), (666, 665, 675, 676), (665, 664, 674, 675), (664, 663, 673, 674), (663, 662, 672, 673), (662, 661, 671, 672), (661, 660, 670, 671), (24, 659, 669, 25), (659, 658, 668, 669), (658, 657, 667, 668), (657, 656, 666, 667), (656, 655, 665, 666), (655, 654, 664, 665), (654, 653, 663, 664), (653, 652, 662, 663), (652, 651, 661, 662), (651, 650, 660, 661), (23, 649, 659, 24), (649, 648, 658, 659), (648, 647, 657, 658), (647, 646, 656, 657), (646, 645, 655, 656), (645, 644, 654, 655), (644, 643, 653, 654), (643, 642, 652, 653), (642, 641, 651, 652), (641, 640, 650, 651), (22, 639, 649, 23), (639, 638, 648, 649), (638, 637, 647, 648), (637, 636, 646, 647), (636, 635, 645, 646), (635, 634, 644, 645), (634, 633, 643, 644), (633, 632, 642, 643), (632, 631, 641, 642), (631, 630, 640, 641), (21, 629, 639, 22), (629, 628, 638, 639), (628, 627, 637, 638), (627, 626, 636, 637), (626, 625, 635, 636), (625, 624, 634, 635), (624, 623, 633, 634), (623, 622, 632, 633), (622, 621, 631, 632), (621, 620, 630, 631), (20, 619, 629, 21), (619, 618, 628, 629), (618, 617, 627, 628), (617, 616, 626, 627), (616, 615, 625, 626), (615, 614, 624, 625), (614, 613, 623, 624), (613, 612, 622, 623), (612, 611, 621, 622), (611, 610, 620, 621), (19, 609, 619, 20), (609, 608, 618, 619), (608, 607, 617, 618), (607, 606, 616, 617), (606, 605, 615, 616), (605, 604, 614, 615), (604, 603, 613, 614), (603, 602, 612, 613), (602, 601, 611, 612), (601, 600, 610, 611), (18, 599, 609, 19), (599, 598, 608, 609), (598, 597, 607, 608), (597, 596, 606, 607), (596, 595, 605, 606), (595, 594, 604, 605), (594, 593, 603, 604), (593, 592, 602, 603), (592, 591, 601, 602), (591, 590, 600, 601), (17, 589, 599, 18), (589, 588, 598, 599), (588, 587, 597, 598), (587, 586, 596, 597), (586, 585, 595, 596), (585, 584, 594, 595), (584, 583, 593, 594), (583, 582, 592, 593), (582, 581, 591, 592), (581, 580, 590, 591), (16, 579, 589, 17), (579, 578, 588, 589), (578, 577, 587, 588), (577, 576, 586, 587), (576, 575, 585, 586), (575, 574, 584, 585), (574, 573, 583, 584), (573, 572, 582, 583), (572, 571, 581, 582), (571, 570, 580, 581), (15, 569, 579, 16), (569, 568, 578, 579), (568, 567, 577, 578), (567, 566, 576, 577), (566, 565, 575, 576), (565, 564, 574, 575), (564, 563, 573, 574), (563, 562, 572, 573), (562, 561, 571, 572), (561, 560, 570, 571), (14, 559, 569, 15), (559, 558, 568, 569), (558, 557, 567, 568), (557, 556, 566, 567), (556, 555, 565, 566), (555, 554, 564, 565), (554, 553, 563, 564), (553, 552, 562, 563), (552, 551, 561, 562), (551, 550, 560, 561), (13, 549, 559, 14), (549, 548, 558, 559), (548, 547, 557, 558), (547, 546, 556, 557), (546, 545, 555, 556), (545, 544, 554, 555), (544, 543, 553, 554), (543, 542, 552, 553), (542, 541, 551, 552), (541, 540, 550, 551), (12, 539, 549, 13), (539, 538, 548, 549), (538, 537, 547, 548), (537, 536, 546, 547), (536, 535, 545, 546), (535, 534, 544, 545), (534, 533, 543, 544), (533, 532, 542, 543), (532, 531, 541, 542), (531, 530, 540, 541), (11, 529, 539, 12), (529, 528, 538, 539), (528, 527, 537, 538), (527, 526, 536, 537), (526, 525, 535, 536), (525, 524, 534, 535), (524, 523, 533, 534), (523, 522, 532, 533), (522, 521, 531, 532), (521, 520, 530, 531), (10, 519, 529, 11), (519, 518, 528, 529), (518, 517, 527, 528), (517, 516, 526, 527), (516, 515, 525, 526), (515, 514, 524, 525), (514, 513, 523, 524), (513, 512, 522, 523), (512, 511, 521, 522), (511, 510, 520, 521), (9, 509, 519, 10), (509, 508, 518, 519), (508, 507, 517, 518), (507, 506, 516, 517), (506, 505, 515, 516), (505, 504, 514, 515), (504, 503, 513, 514), (503, 502, 512, 513), (502, 501, 511, 512), (501, 500, 510, 511), (8, 499, 509, 9), (499, 498, 508, 509), (498, 497, 507, 508), (497, 496, 506, 507), (496, 495, 505, 506), (495, 494, 504, 505), (494, 493, 503, 504), (493, 492, 502, 503), (492, 491, 501, 502), (491, 490, 500, 501), (7, 489, 499, 8), (489, 488, 498, 499), (488, 487, 497, 498), (487, 486, 496, 497), (486, 485, 495, 496), (485, 484, 494, 495), (484, 483, 493, 494), (483, 482, 492, 493), (482, 481, 491, 492), (481, 480, 490, 491), (6, 479, 489, 7), (479, 478, 488, 489), (478, 477, 487, 488), (477, 476, 486, 487), (476, 475, 485, 486), (475, 474, 484, 485), (474, 473, 483, 484), (473, 472, 482, 483), (472, 471, 481, 482), (471, 470, 480, 481), (5, 469, 479, 6), (469, 468, 478, 479), (468, 467, 477, 478), (467, 466, 476, 477), (466, 465, 475, 476), (465, 464, 474, 475), (464, 463, 473, 474), (463, 462, 472, 473), (462, 461, 471, 472), (461, 460, 470, 471), (4, 459, 469, 5), (459, 458, 468, 469), (458, 457, 467, 468), (457, 456, 466, 467), (456, 455, 465, 466), (455, 454, 464, 465), (454, 453, 463, 464), (453, 452, 462, 463), (452, 451, 461, 462), (451, 450, 460, 461), (3, 449, 459, 4), (449, 448, 458, 459), (448, 447, 457, 458), (447, 446, 456, 457), (446, 445, 455, 456), (445, 444, 454, 455), (444, 443, 453, 454), (443, 442, 452, 453), (442, 441, 451, 452), (441, 440, 450, 451), (2, 439, 449, 3), (439, 438, 448, 449), (438, 437, 447, 448), (437, 436, 446, 447), (436, 435, 445, 446), (435, 434, 444, 445), (434, 433, 443, 444), (433, 432, 442, 443), (432, 431, 441, 442), (431, 430, 440, 441), (1, 420, 439, 2), (420, 421, 438, 439), (421, 422, 437, 438), (422, 423, 436, 437), (423, 424, 435, 436), (424, 425, 434, 435), (425, 426, 433, 434), (426, 427, 432, 433), (427, 428, 431, 432), (428, 429, 430, 431)])
_uv = me_arrow.uv_layers.new(name='UVMap')
_uv.uv.foreach_set('vector', [0.75, 0.25, 0.75, 0.49, 0.7968, 0.4854, 0.25, 0.2718, 0.25, 0.25, 0.2543, 0.2714, 0.75, 0.25, 0.7968, 0.4854, 0.8418, 0.4717, 0.2543, 0.2714, 0.25, 0.25, 0.2583, 0.2702, 0.75, 0.25, 0.8418, 0.4717, 0.8833, 0.4496, 0.2583, 0.2702, 0.25, 0.25, 0.2621, 0.2681, 0.75, 0.25, 0.8833, 0.4496, 0.9197, 0.4197, 0.2621, 0.2681, 0.25, 0.25, 0.2654, 0.2654, 0.75, 0.25, 0.9197, 0.4197, 0.9496, 0.3833, 0.2654, 0.2654, 0.25, 0.25, 0.2681, 0.2621, 0.75, 0.25, 0.9496, 0.3833, 0.9717, 0.3418, 0.2681, 0.2621, 0.25, 0.25, 0.2702, 0.2583, 0.75, 0.25, 0.9717, 0.3418, 0.9854, 0.2968, 0.2702, 0.2583, 0.25, 0.25, 0.2714, 0.2543, 0.75, 0.25, 0.9854, 0.2968, 0.99, 0.25, 0.2714, 0.2543, 0.25, 0.25, 0.2718, 0.25, 0.75, 0.25, 0.99, 0.25, 0.9854, 0.2032, 0.2718, 0.25, 0.25, 0.25, 0.2714, 0.2457, 0.75, 0.25, 0.9854, 0.2032, 0.9717, 0.1582, 0.2714, 0.2457, 0.25, 0.25, 0.2702, 0.2417, 0.75, 0.25, 0.9717, 0.1582, 0.9496, 0.1167, 0.2702, 0.2417, 0.25, 0.25, 0.2681, 0.2379, 0.75, 0.25, 0.9496, 0.1167, 0.9197, 0.08029, 0.2681, 0.2379, 0.25, 0.25, 0.2654, 0.2346, 0.75, 0.25, 0.9197, 0.08029, 0.8833, 0.05045, 0.2654, 0.2346, 0.25, 0.25, 0.2621, 0.2319, 0.75, 0.25, 0.8833, 0.05045, 0.8418, 0.02827, 0.2621, 0.2319, 0.25, 0.25, 0.2583, 0.2298, 0.75, 0.25, 0.8418, 0.02827, 0.7968, 0.01461, 0.2583, 0.2298, 0.25, 0.25, 0.2543, 0.2286, 0.75, 0.25, 0.7968, 0.01461, 0.75, 0.01, 0.2543, 0.2286, 0.25, 0.25, 0.25, 0.2282, 0.75, 0.25, 0.75, 0.01, 0.7032, 0.01461, 0.25, 0.2282, 0.25, 0.25, 0.2457, 0.2286, 0.75, 0.25, 0.7032, 0.01461, 0.6582, 0.02827, 0.2457, 0.2286, 0.25, 0.25, 0.2417, 0.2298, 0.75, 0.25, 0.6582, 0.02827, 0.6167, 0.05045, 0.2417, 0.2298, 0.25, 0.25, 0.2379, 0.2319, 0.75, 0.25, 0.6167, 0.05045, 0.5803, 0.08029, 0.2379, 0.2319, 0.25, 0.25, 0.2346, 0.2346, 0.75, 0.25, 0.5803, 0.08029, 0.5504, 0.1167, 0.2346, 0.2346, 0.25, 0.25, 0.2319, 0.2379, 0.75, 0.25, 0.5504, 0.1167, 0.5283, 0.1582, 0.2319, 0.2379, 0.25, 0.25, 0.2298, 0.2417, 0.75, 0.25, 0.5283, 0.1582, 0.5146, 0.2032, 0.2298, 0.2417, 0.25, 0.25, 0.2286, 0.2457, 0.75, 0.25, 0.5146, 0.2032, 0.51, 0.25, 0.2286, 0.2457, 0.25, 0.25, 0.2282, 0.25, 0.75, 0.25, 0.51, 0.25, 0.5146, 0.2968, 0.2282, 0.25, 0.25, 0.25, 0.2286, 0.2543, 0.75, 0.25, 0.5146, 0.2968, 0.5283, 0.3418, 0.2286, 0.2543, 0.25, 0.25, 0.2298, 0.2583, 0.75, 0.25, 0.5283, 0.3418, 0.5504, 0.3833, 0.2298, 0.2583, 0.25, 0.25, 0.2319, 0.2621, 0.75, 0.25, 0.5504, 0.3833, 0.5803, 0.4197, 0.2319, 0.2621, 0.25, 0.25, 0.2346, 0.2654, 0.75, 0.25, 0.5803, 0.4197, 0.6167, 0.4496, 0.2346, 0.2654, 0.25, 0.25, 0.2379, 0.2681, 0.75, 0.25, 0.6167, 0.4496, 0.6582, 0.4717, 0.2379, 0.2681, 0.25, 0.25, 0.2417, 0.2702, 0.75, 0.25, 0.6582, 0.4717, 0.7032, 0.4854, 0.2417, 0.2702, 0.25, 0.25, 0.2457, 0.2714, 0.75, 0.25, 0.7032, 0.4854, 0.75, 0.49, 0.2457, 0.2714, 0.25, 0.25, 0.25, 0.2718, 0.75, 0.25, 0.75, 0.49, 0.7968, 0.4854, 0.25, 0.25, 0.2968, 0.4854, 0.25, 0.49, 1.0, 0.9545, 1.0, 1.0, 0.9688, 1.0, 0.9688, 0.9545, 0.75, 0.25, 0.7968, 0.4854, 0.8418, 0.4717, 0.25, 0.25, 0.3418, 0.4717, 0.2968, 0.4854, 0.9688, 0.9545, 0.9688, 1.0, 0.9375, 1.0, 0.9375, 0.9545, 0.75, 0.25, 0.8418, 0.4717, 0.8833, 0.4496, 0.25, 0.25, 0.3833, 0.4496, 0.3418, 0.4717, 0.9375, 0.9545, 0.9375, 1.0, 0.9062, 1.0, 0.9062, 0.9545, 0.75, 0.25, 0.8833, 0.4496, 0.9197, 0.4197, 0.25, 0.25, 0.4197, 0.4197, 0.3833, 0.4496, 0.9062, 0.9545, 0.9062, 1.0, 0.875, 1.0, 0.875, 0.9545, 0.75, 0.25, 0.9197, 0.4197, 0.9496, 0.3833, 0.25, 0.25, 0.4496, 0.3833, 0.4197, 0.4197, 0.875, 0.9545, 0.875, 1.0, 0.8438, 1.0, 0.8438, 0.9545, 0.75, 0.25, 0.9496, 0.3833, 0.9717, 0.3418, 0.25, 0.25, 0.4717, 0.3418, 0.4496, 0.3833, 0.8438, 0.9545, 0.8438, 1.0, 0.8125, 1.0, 0.8125, 0.9545, 0.75, 0.25, 0.9717, 0.3418, 0.9854, 0.2968, 0.25, 0.25, 0.4854, 0.2968, 0.4717, 0.3418, 0.8125, 0.9545, 0.8125, 1.0, 0.7812, 1.0, 0.7812, 0.9545, 0.75, 0.25, 0.9854, 0.2968, 0.99, 0.25, 0.25, 0.25, 0.49, 0.25, 0.4854, 0.2968, 0.7812, 0.9545, 0.7812, 1.0, 0.75, 1.0, 0.75, 0.9545, 0.75, 0.25, 0.99, 0.25, 0.9854, 0.2032, 0.25, 0.25, 0.4854, 0.2032, 0.49, 0.25, 0.75, 0.9545, 0.75, 1.0, 0.7188, 1.0, 0.7188, 0.9545, 0.75, 0.25, 0.9854, 0.2032, 0.9717, 0.1582, 0.25, 0.25, 0.4717, 0.1582, 0.4854, 0.2032, 0.7188, 0.9545, 0.7188, 1.0, 0.6875, 1.0, 0.6875, 0.9545, 0.75, 0.25, 0.9717, 0.1582, 0.9496, 0.1167, 0.25, 0.25, 0.4496, 0.1167, 0.4717, 0.1582, 0.6875, 0.9545, 0.6875, 1.0, 0.6562, 1.0, 0.6562, 0.9545, 0.75, 0.25, 0.9496, 0.1167, 0.9197, 0.08029, 0.25, 0.25, 0.4197, 0.08029, 0.4496, 0.1167, 0.6562, 0.9545, 0.6562, 1.0, 0.625, 1.0, 0.625, 0.9545, 0.75, 0.25, 0.9197, 0.08029, 0.8833, 0.05045, 0.25, 0.25, 0.3833, 0.05045, 0.4197, 0.08029, 0.625, 0.9545, 0.625, 1.0, 0.5938, 1.0, 0.5937, 0.9545, 0.75, 0.25, 0.8833, 0.05045, 0.8418, 0.02827, 0.25, 0.25, 0.3418, 0.02827, 0.3833, 0.05045, 0.5937, 0.9545, 0.5938, 1.0, 0.5625, 1.0, 0.5625, 0.9545, 0.75, 0.25, 0.8418, 0.02827, 0.7968, 0.01461, 0.25, 0.25, 0.2968, 0.01461, 0.3418, 0.02827, 0.5625, 0.9545, 0.5625, 1.0, 0.5312, 1.0, 0.5312, 0.9545, 0.75, 0.25, 0.7968, 0.01461, 0.75, 0.01, 0.25, 0.25, 0.25, 0.01, 0.2968, 0.01461, 0.5312, 0.9545, 0.5312, 1.0, 0.5, 1.0, 0.5, 0.9545, 0.75, 0.25, 0.75, 0.01, 0.7032, 0.01461, 0.25, 0.25, 0.2032, 0.01461, 0.25, 0.01, 0.5, 0.9545, 0.5, 1.0, 0.4688, 1.0, 0.4688, 0.9545, 0.75, 0.25, 0.7032, 0.01461, 0.6582, 0.02827, 0.25, 0.25, 0.1582, 0.02827, 0.2032, 0.01461, 0.4688, 0.9545, 0.4688, 1.0, 0.4375, 1.0, 0.4375, 0.9545, 0.75, 0.25, 0.6582, 0.02827, 0.6167, 0.05045, 0.25, 0.25, 0.1167, 0.05045, 0.1582, 0.02827, 0.4375, 0.9545, 0.4375, 1.0, 0.4062, 1.0, 0.4062, 0.9545, 0.75, 0.25, 0.6167, 0.05045, 0.5803, 0.08029, 0.25, 0.25, 0.08029, 0.08029, 0.1167, 0.05045, 0.4062, 0.9545, 0.4062, 1.0, 0.375, 1.0, 0.375, 0.9545, 0.75, 0.25, 0.5803, 0.08029, 0.5504, 0.1167, 0.25, 0.25, 0.05045, 0.1167, 0.08029, 0.08029, 0.375, 0.9545, 0.375, 1.0, 0.3438, 1.0, 0.3438, 0.9545, 0.75, 0.25, 0.5504, 0.1167, 0.5283, 0.1582, 0.25, 0.25, 0.02827, 0.1582, 0.05045, 0.1167, 0.3438, 0.9545, 0.3438, 1.0, 0.3125, 1.0, 0.3125, 0.9545, 0.75, 0.25, 0.5283, 0.1582, 0.5146, 0.2032, 0.25, 0.25, 0.01461, 0.2032, 0.02827, 0.1582, 0.3125, 0.9545, 0.3125, 1.0, 0.2812, 1.0, 0.2812, 0.9545, 0.75, 0.25, 0.5146, 0.2032, 0.51, 0.25, 0.25, 0.25, 0.01, 0.25, 0.01461, 0.2032, 0.2812, 0.9545, 0.2812, 1.0, 0.25, 1.0, 0.25, 0.9545, 0.75, 0.25, 0.51, 0.25, 0.5146, 0.2968, 0.25, 0.25, 0.01461, 0.2968, 0.01, 0.25, 0.25, 0.9545, 0.25, 1.0, 0.2188, 1.0, 0.2187, 0.9545, 0.75, 0.25, 0.5146, 0.2968, 0.5283, 0.3418, 0.25, 0.25, 0.02827, 0.3418, 0.01461, 0.2968, 0.2187, 0.9545, 0.2188, 1.0, 0.1875, 1.0, 0.1875, 0.9545, 0.75, 0.25, 0.5283, 0.3418, 0.5504, 0.3833, 0.25, 0.25, 0.05045, 0.3833, 0.02827, 0.3418, 0.1875, 0.9545, 0.1875, 1.0, 0.1562, 1.0, 0.1562, 0.9545, 0.75, 0.25, 0.5504, 0.3833, 0.5803, 0.4197, 0.25, 0.25, 0.08029, 0.4197, 0.05045, 0.3833, 0.1562, 0.9545, 0.1562, 1.0, 0.125, 1.0, 0.125, 0.9545, 0.75, 0.25, 0.5803, 0.4197, 0.6167, 0.4496, 0.25, 0.25, 0.1167, 0.4496, 0.08029, 0.4197, 0.125, 0.9545, 0.125, 1.0, 0.09375, 1.0, 0.09375, 0.9545, 0.75, 0.25, 0.6167, 0.4496, 0.6582, 0.4717, 0.25, 0.25, 0.1582, 0.4717, 0.1167, 0.4496, 0.09375, 0.9545, 0.09375, 1.0, 0.0625, 1.0, 0.0625, 0.9545, 0.75, 0.25, 0.6582, 0.4717, 0.7032, 0.4854, 0.25, 0.25, 0.2032, 0.4854, 0.1582, 0.4717, 0.0625, 0.9545, 0.0625, 1.0, 0.03125, 1.0, 0.03125, 0.9545, 0.75, 0.25, 0.7032, 0.4854, 0.75, 0.49, 0.25, 0.25, 0.25, 0.49, 0.2032, 0.4854, 0.03125, 0.9545, 0.03125, 1.0, 0.0, 1.0, 0.0, 0.9545, 0.03125, 0.5, 0.03125, 0.5455, 0.0, 0.5455, 0.0, 0.5, 0.03125, 0.5455, 0.03125, 0.5909, 0.0, 0.5909, 0.0, 0.5455, 0.03125, 0.5909, 0.03125, 0.6364, 0.0, 0.6364, 0.0, 0.5909, 0.03125, 0.6364, 0.03125, 0.6818, 0.0, 0.6818, 0.0, 0.6364, 0.03125, 0.6818, 0.03125, 0.7273, 0.0, 0.7273, 0.0, 0.6818, 0.03125, 0.7273, 0.03125, 0.7727, 0.0, 0.7727, 0.0, 0.7273, 0.03125, 0.7727, 0.03125, 0.8182, 0.0, 0.8182, 0.0, 0.7727, 0.03125, 0.8182, 0.03125, 0.8636, 0.0, 0.8636, 0.0, 0.8182, 0.03125, 0.8636, 0.03125, 0.9091, 0.0, 0.9091, 0.0, 0.8636, 0.03125, 0.9091, 0.03125, 0.9545, 0.0, 0.9545, 0.0, 0.9091, 0.0625, 0.5, 0.0625, 0.5455, 0.03125, 0.5455, 0.03125, 0.5, 0.0625, 0.5455, 0.0625, 0.5909, 0.03125, 0.5909, 0.03125, 0.5455, 0.0625, 0.5909, 0.0625, 0.6364, 0.03125, 0.6364, 0.03125, 0.5909, 0.0625, 0.6364, 0.0625, 0.6818, 0.03125, 0.6818, 0.03125, 0.6364, 0.0625, 0.6818, 0.0625, 0.7273, 0.03125, 0.7273, 0.03125, 0.6818, 0.0625, 0.7273, 0.0625, 0.7727, 0.03125, 0.7727, 0.03125, 0.7273, 0.0625, 0.7727, 0.0625, 0.8182, 0.03125, 0.8182, 0.03125, 0.7727, 0.0625, 0.8182, 0.0625, 0.8636, 0.03125, 0.8636, 0.03125, 0.8182, 0.0625, 0.8636, 0.0625, 0.9091, 0.03125, 0.9091, 0.03125, 0.8636, 0.0625, 0.9091, 0.0625, 0.9545, 0.03125, 0.9545, 0.03125, 0.9091, 0.09375, 0.5, 0.09375, 0.5455, 0.0625, 0.5455, 0.0625, 0.5, 0.09375, 0.5455, 0.09375, 0.5909, 0.0625, 0.5909, 0.0625, 0.5455, 0.09375, 0.5909, 0.09375, 0.6364, 0.0625, 0.6364, 0.0625, 0.5909, 0.09375, 0.6364, 0.09375, 0.6818, 0.0625, 0.6818, 0.0625, 0.6364, 0.09375, 0.6818, 0.09375, 0.7273, 0.0625, 0.7273, 0.0625, 0.6818, 0.09375, 0.7273, 0.09375, 0.7727, 0.0625, 0.7727, 0.0625, 0.7273, 0.09375, 0.7727, 0.09375, 0.8182, 0.0625, 0.8182, 0.0625, 0.7727, 0.09375, 0.8182, 0.09375, 0.8636, 0.0625, 0.8636, 0.0625, 0.8182, 0.09375, 0.8636, 0.09375, 0.9091, 0.0625, 0.9091, 0.0625, 0.8636, 0.09375, 0.9091, 0.09375, 0.9545, 0.0625, 0.9545, 0.0625, 0.9091, 0.125, 0.5, 0.125, 0.5455, 0.09375, 0.5455, 0.09375, 0.5, 0.125, 0.5455, 0.125, 0.5909, 0.09375, 0.5909, 0.09375, 0.5455, 0.125, 0.5909, 0.125, 0.6364, 0.09375, 0.6364, 0.09375, 0.5909, 0.125, 0.6364, 0.125, 0.6818, 0.09375, 0.6818, 0.09375, 0.6364, 0.125, 0.6818, 0.125, 0.7273, 0.09375, 0.7273, 0.09375, 0.6818, 0.125, 0.7273, 0.125, 0.7727, 0.09375, 0.7727, 0.09375, 0.7273, 0.125, 0.7727, 0.125, 0.8182, 0.09375, 0.8182, 0.09375, 0.7727, 0.125, 0.8182, 0.125, 0.8636, 0.09375, 0.8636, 0.09375, 0.8182, 0.125, 0.8636, 0.125, 0.9091, 0.09375, 0.9091, 0.09375, 0.8636, 0.125, 0.9091, 0.125, 0.9545, 0.09375, 0.9545, 0.09375, 0.9091, 0.1562, 0.5, 0.1562, 0.5455, 0.125, 0.5455, 0.125, 0.5, 0.1562, 0.5455, 0.1562, 0.5909, 0.125, 0.5909, 0.125, 0.5455, 0.1562, 0.5909, 0.1562, 0.6364, 0.125, 0.6364, 0.125, 0.5909, 0.1562, 0.6364, 0.1562, 0.6818, 0.125, 0.6818, 0.125, 0.6364, 0.1562, 0.6818, 0.1562, 0.7273, 0.125, 0.7273, 0.125, 0.6818, 0.1562, 0.7273, 0.1562, 0.7727, 0.125, 0.7727, 0.125, 0.7273, 0.1562, 0.7727, 0.1562, 0.8182, 0.125, 0.8182, 0.125, 0.7727, 0.1562, 0.8182, 0.1562, 0.8636, 0.125, 0.8636, 0.125, 0.8182, 0.1562, 0.8636, 0.1562, 0.9091, 0.125, 0.9091, 0.125, 0.8636, 0.1562, 0.9091, 0.1562, 0.9545, 0.125, 0.9545, 0.125, 0.9091, 0.1875, 0.5, 0.1875, 0.5455, 0.1562, 0.5455, 0.1562, 0.5, 0.1875, 0.5455, 0.1875, 0.5909, 0.1562, 0.5909, 0.1562, 0.5455, 0.1875, 0.5909, 0.1875, 0.6364, 0.1562, 0.6364, 0.1562, 0.5909, 0.1875, 0.6364, 0.1875, 0.6818, 0.1562, 0.6818, 0.1562, 0.6364, 0.1875, 0.6818, 0.1875, 0.7273, 0.1562, 0.7273, 0.1562, 0.6818, 0.1875, 0.7273, 0.1875, 0.7727, 0.1562, 0.7727, 0.1562, 0.7273, 0.1875, 0.7727, 0.1875, 0.8182, 0.1562, 0.8182, 0.1562, 0.7727, 0.1875, 0.8182, 0.1875, 0.8636, 0.1562, 0.8636, 0.1562, 0.8182, 0.1875, 0.8636, 0.1875, 0.9091, 0.1562, 0.9091, 0.1562, 0.8636, 0.1875, 0.9091, 0.1875, 0.9545, 0.1562, 0.9545, 0.1562, 0.9091, 0.2188, 0.5, 0.2188, 0.5455, 0.1875, 0.5455, 0.1875, 0.5, 0.2188, 0.5455, 0.2187, 0.5909, 0.1875, 0.5909, 0.1875, 0.5455, 0.2187, 0.5909, 0.2187, 0.6364, 0.1875, 0.6364, 0.1875, 0.5909, 0.2187, 0.6364, 0.2187, 0.6818, 0.1875, 0.6818, 0.1875, 0.6364, 0.2187, 0.6818, 0.2187, 0.7273, 0.1875, 0.7273, 0.1875, 0.6818, 0.2187, 0.7273, 0.2187, 0.7727, 0.1875, 0.7727, 0.1875, 0.7273, 0.2187, 0.7727, 0.2187, 0.8182, 0.1875, 0.8182, 0.1875, 0.7727, 0.2187, 0.8182, 0.2187, 0.8636, 0.1875, 0.8636, 0.1875, 0.8182, 0.2187, 0.8636, 0.2187, 0.9091, 0.1875, 0.9091, 0.1875, 0.8636, 0.2187, 0.9091, 0.2187, 0.9545, 0.1875, 0.9545, 0.1875, 0.9091, 0.25, 0.5, 0.25, 0.5455, 0.2188, 0.5455, 0.2188, 0.5, 0.25, 0.5455, 0.25, 0.5909, 0.2187, 0.5909, 0.2188, 0.5455, 0.25, 0.5909, 0.25, 0.6364, 0.2187, 0.6364, 0.2187, 0.5909, 0.25, 0.6364, 0.25, 0.6818, 0.2187, 0.6818, 0.2187, 0.6364, 0.25, 0.6818, 0.25, 0.7273, 0.2187, 0.7273, 0.2187, 0.6818, 0.25, 0.7273, 0.25, 0.7727, 0.2187, 0.7727, 0.2187, 0.7273, 0.25, 0.7727, 0.25, 0.8182, 0.2187, 0.8182, 0.2187, 0.7727, 0.25, 0.8182, 0.25, 0.8636, 0.2187, 0.8636, 0.2187, 0.8182, 0.25, 0.8636, 0.25, 0.9091, 0.2187, 0.9091, 0.2187, 0.8636, 0.25, 0.9091, 0.25, 0.9545, 0.2187, 0.9545, 0.2187, 0.9091, 0.2812, 0.5, 0.2812, 0.5455, 0.25, 0.5455, 0.25, 0.5, 0.2812, 0.5455, 0.2812, 0.5909, 0.25, 0.5909, 0.25, 0.5455, 0.2812, 0.5909, 0.2812, 0.6364, 0.25, 0.6364, 0.25, 0.5909, 0.2812, 0.6364, 0.2812, 0.6818, 0.25, 0.6818, 0.25, 0.6364, 0.2812, 0.6818, 0.2812, 0.7273, 0.25, 0.7273, 0.25, 0.6818, 0.2812, 0.7273, 0.2812, 0.7727, 0.25, 0.7727, 0.25, 0.7273, 0.2812, 0.7727, 0.2812, 0.8182, 0.25, 0.8182, 0.25, 0.7727, 0.2812, 0.8182, 0.2812, 0.8636, 0.25, 0.8636, 0.25, 0.8182, 0.2812, 0.8636, 0.2812, 0.9091, 0.25, 0.9091, 0.25, 0.8636, 0.2812, 0.9091, 0.2812, 0.9545, 0.25, 0.9545, 0.25, 0.9091, 0.3125, 0.5, 0.3125, 0.5455, 0.2812, 0.5455, 0.2812, 0.5, 0.3125, 0.5455, 0.3125, 0.5909, 0.2812, 0.5909, 0.2812, 0.5455, 0.3125, 0.5909, 0.3125, 0.6364, 0.2812, 0.6364, 0.2812, 0.5909, 0.3125, 0.6364, 0.3125, 0.6818, 0.2812, 0.6818, 0.2812, 0.6364, 0.3125, 0.6818, 0.3125, 0.7273, 0.2812, 0.7273, 0.2812, 0.6818, 0.3125, 0.7273, 0.3125, 0.7727, 0.2812, 0.7727, 0.2812, 0.7273, 0.3125, 0.7727, 0.3125, 0.8182, 0.2812, 0.8182, 0.2812, 0.7727, 0.3125, 0.8182, 0.3125, 0.8636, 0.2812, 0.8636, 0.2812, 0.8182, 0.3125, 0.8636, 0.3125, 0.9091, 0.2812, 0.9091, 0.2812, 0.8636, 0.3125, 0.9091, 0.3125, 0.9545, 0.2812, 0.9545, 0.2812, 0.9091, 0.3438, 0.5, 0.3438, 0.5455, 0.3125, 0.5455, 0.3125, 0.5, 0.3438, 0.5455, 0.3437, 0.5909, 0.3125, 0.5909, 0.3125, 0.5455, 0.3437, 0.5909, 0.3437, 0.6364, 0.3125, 0.6364, 0.3125, 0.5909, 0.3437, 0.6364, 0.3437, 0.6818, 0.3125, 0.6818, 0.3125, 0.6364, 0.3437, 0.6818, 0.3437, 0.7273, 0.3125, 0.7273, 0.3125, 0.6818, 0.3437, 0.7273, 0.3438, 0.7727, 0.3125, 0.7727, 0.3125, 0.7273, 0.3438, 0.7727, 0.3438, 0.8182, 0.3125, 0.8182, 0.3125, 0.7727, 0.3438, 0.8182, 0.3438, 0.8636, 0.3125, 0.8636, 0.3125, 0.8182, 0.3438, 0.8636, 0.3438, 0.9091, 0.3125, 0.9091, 0.3125, 0.8636, 0.3438, 0.9091, 0.3438, 0.9545, 0.3125, 0.9545, 0.3125, 0.9091, 0.375, 0.5, 0.375, 0.5455, 0.3438, 0.5455, 0.3438, 0.5, 0.375, 0.5455, 0.375, 0.5909, 0.3437, 0.5909, 0.3438, 0.5455, 0.375, 0.5909, 0.375, 0.6364, 0.3437, 0.6364, 0.3437, 0.5909, 0.375, 0.6364, 0.375, 0.6818, 0.3437, 0.6818, 0.3437, 0.6364, 0.375, 0.6818, 0.375, 0.7273, 0.3437, 0.7273, 0.3437, 0.6818, 0.375, 0.7273, 0.375, 0.7727, 0.3438, 0.7727, 0.3437, 0.7273, 0.375, 0.7727, 0.375, 0.8182, 0.3438, 0.8182, 0.3438, 0.7727, 0.375, 0.8182, 0.375, 0.8636, 0.3438, 0.8636, 0.3438, 0.8182, 0.375, 0.8636, 0.375, 0.9091, 0.3438, 0.9091, 0.3438, 0.8636, 0.375, 0.9091, 0.375, 0.9545, 0.3438, 0.9545, 0.3438, 0.9091, 0.4062, 0.5, 0.4062, 0.5455, 0.375, 0.5455, 0.375, 0.5, 0.4062, 0.5455, 0.4062, 0.5909, 0.375, 0.5909, 0.375, 0.5455, 0.4062, 0.5909, 0.4063, 0.6364, 0.375, 0.6364, 0.375, 0.5909, 0.4063, 0.6364, 0.4063, 0.6818, 0.375, 0.6818, 0.375, 0.6364, 0.4063, 0.6818, 0.4062, 0.7273, 0.375, 0.7273, 0.375, 0.6818, 0.4062, 0.7273, 0.4062, 0.7727, 0.375, 0.7727, 0.375, 0.7273, 0.4062, 0.7727, 0.4062, 0.8182, 0.375, 0.8182, 0.375, 0.7727, 0.4062, 0.8182, 0.4062, 0.8636, 0.375, 0.8636, 0.375, 0.8182, 0.4062, 0.8636, 0.4062, 0.9091, 0.375, 0.9091, 0.375, 0.8636, 0.4062, 0.9091, 0.4062, 0.9545, 0.375, 0.9545, 0.375, 0.9091, 0.4375, 0.5, 0.4375, 0.5455, 0.4062, 0.5455, 0.4062, 0.5, 0.4375, 0.5455, 0.4375, 0.5909, 0.4062, 0.5909, 0.4062, 0.5455, 0.4375, 0.5909, 0.4375, 0.6364, 0.4063, 0.6364, 0.4062, 0.5909, 0.4375, 0.6364, 0.4375, 0.6818, 0.4063, 0.6818, 0.4063, 0.6364, 0.4375, 0.6818, 0.4375, 0.7273, 0.4062, 0.7273, 0.4063, 0.6818, 0.4375, 0.7273, 0.4375, 0.7727, 0.4062, 0.7727, 0.4062, 0.7273, 0.4375, 0.7727, 0.4375, 0.8182, 0.4062, 0.8182, 0.4062, 0.7727, 0.4375, 0.8182, 0.4375, 0.8636, 0.4062, 0.8636, 0.4062, 0.8182, 0.4375, 0.8636, 0.4375, 0.9091, 0.4062, 0.9091, 0.4062, 0.8636, 0.4375, 0.9091, 0.4375, 0.9545, 0.4062, 0.9545, 0.4062, 0.9091, 0.4688, 0.5, 0.4688, 0.5455, 0.4375, 0.5455, 0.4375, 0.5, 0.4688, 0.5455, 0.4688, 0.5909, 0.4375, 0.5909, 0.4375, 0.5455, 0.4688, 0.5909, 0.4688, 0.6364, 0.4375, 0.6364, 0.4375, 0.5909, 0.4688, 0.6364, 0.4688, 0.6818, 0.4375, 0.6818, 0.4375, 0.6364, 0.4688, 0.6818, 0.4688, 0.7273, 0.4375, 0.7273, 0.4375, 0.6818, 0.4688, 0.7273, 0.4688, 0.7727, 0.4375, 0.7727, 0.4375, 0.7273, 0.4688, 0.7727, 0.4688, 0.8182, 0.4375, 0.8182, 0.4375, 0.7727, 0.4688, 0.8182, 0.4688, 0.8636, 0.4375, 0.8636, 0.4375, 0.8182, 0.4688, 0.8636, 0.4687, 0.9091, 0.4375, 0.9091, 0.4375, 0.8636, 0.4687, 0.9091, 0.4688, 0.9545, 0.4375, 0.9545, 0.4375, 0.9091, 0.5, 0.5, 0.5, 0.5455, 0.4688, 0.5455, 0.4688, 0.5, 0.5, 0.5455, 0.5, 0.5909, 0.4688, 0.5909, 0.4688, 0.5455, 0.5, 0.5909, 0.5, 0.6364, 0.4688, 0.6364, 0.4688, 0.5909, 0.5, 0.6364, 0.5, 0.6818, 0.4688, 0.6818, 0.4688, 0.6364, 0.5, 0.6818, 0.5, 0.7273, 0.4688, 0.7273, 0.4688, 0.6818, 0.5, 0.7273, 0.5, 0.7727, 0.4688, 0.7727, 0.4688, 0.7273, 0.5, 0.7727, 0.5, 0.8182, 0.4688, 0.8182, 0.4688, 0.7727, 0.5, 0.8182, 0.5, 0.8636, 0.4688, 0.8636, 0.4688, 0.8182, 0.5, 0.8636, 0.5, 0.9091, 0.4687, 0.9091, 0.4688, 0.8636, 0.5, 0.9091, 0.5, 0.9545, 0.4688, 0.9545, 0.4687, 0.9091, 0.5312, 0.5, 0.5312, 0.5455, 0.5, 0.5455, 0.5, 0.5, 0.5312, 0.5455, 0.5312, 0.5909, 0.5, 0.5909, 0.5, 0.5455, 0.5312, 0.5909, 0.5312, 0.6364, 0.5, 0.6364, 0.5, 0.5909, 0.5312, 0.6364, 0.5312, 0.6818, 0.5, 0.6818, 0.5, 0.6364, 0.5312, 0.6818, 0.5312, 0.7273, 0.5, 0.7273, 0.5, 0.6818, 0.5312, 0.7273, 0.5312, 0.7727, 0.5, 0.7727, 0.5, 0.7273, 0.5312, 0.7727, 0.5312, 0.8182, 0.5, 0.8182, 0.5, 0.7727, 0.5312, 0.8182, 0.5312, 0.8636, 0.5, 0.8636, 0.5, 0.8182, 0.5312, 0.8636, 0.5312, 0.9091, 0.5, 0.9091, 0.5, 0.8636, 0.5312, 0.9091, 0.5312, 0.9545, 0.5, 0.9545, 0.5, 0.9091, 0.5625, 0.5, 0.5625, 0.5455, 0.5312, 0.5455, 0.5312, 0.5, 0.5625, 0.5455, 0.5625, 0.5909, 0.5312, 0.5909, 0.5312, 0.5455, 0.5625, 0.5909, 0.5625, 0.6364, 0.5312, 0.6364, 0.5312, 0.5909, 0.5625, 0.6364, 0.5625, 0.6818, 0.5312, 0.6818, 0.5312, 0.6364, 0.5625, 0.6818, 0.5625, 0.7273, 0.5312, 0.7273, 0.5312, 0.6818, 0.5625, 0.7273, 0.5625, 0.7727, 0.5312, 0.7727, 0.5312, 0.7273, 0.5625, 0.7727, 0.5625, 0.8182, 0.5312, 0.8182, 0.5312, 0.7727, 0.5625, 0.8182, 0.5625, 0.8636, 0.5312, 0.8636, 0.5312, 0.8182, 0.5625, 0.8636, 0.5625, 0.9091, 0.5312, 0.9091, 0.5312, 0.8636, 0.5625, 0.9091, 0.5625, 0.9545, 0.5312, 0.9545, 0.5312, 0.9091, 0.5938, 0.5, 0.5938, 0.5455, 0.5625, 0.5455, 0.5625, 0.5, 0.5938, 0.5455, 0.5938, 0.5909, 0.5625, 0.5909, 0.5625, 0.5455, 0.5938, 0.5909, 0.5938, 0.6364, 0.5625, 0.6364, 0.5625, 0.5909, 0.5938, 0.6364, 0.5938, 0.6818, 0.5625, 0.6818, 0.5625, 0.6364, 0.5938, 0.6818, 0.5938, 0.7273, 0.5625, 0.7273, 0.5625, 0.6818, 0.5938, 0.7273, 0.5938, 0.7727, 0.5625, 0.7727, 0.5625, 0.7273, 0.5938, 0.7727, 0.5937, 0.8182, 0.5625, 0.8182, 0.5625, 0.7727, 0.5937, 0.8182, 0.5937, 0.8636, 0.5625, 0.8636, 0.5625, 0.8182, 0.5937, 0.8636, 0.5937, 0.9091, 0.5625, 0.9091, 0.5625, 0.8636, 0.5937, 0.9091, 0.5937, 0.9545, 0.5625, 0.9545, 0.5625, 0.9091, 0.625, 0.5, 0.625, 0.5455, 0.5938, 0.5455, 0.5938, 0.5, 0.625, 0.5455, 0.625, 0.5909, 0.5938, 0.5909, 0.5938, 0.5455, 0.625, 0.5909, 0.625, 0.6364, 0.5938, 0.6364, 0.5938, 0.5909, 0.625, 0.6364, 0.625, 0.6818, 0.5938, 0.6818, 0.5938, 0.6364, 0.625, 0.6818, 0.625, 0.7273, 0.5938, 0.7273, 0.5938, 0.6818, 0.625, 0.7273, 0.625, 0.7727, 0.5938, 0.7727, 0.5938, 0.7273, 0.625, 0.7727, 0.625, 0.8182, 0.5937, 0.8182, 0.5938, 0.7727, 0.625, 0.8182, 0.625, 0.8636, 0.5937, 0.8636, 0.5937, 0.8182, 0.625, 0.8636, 0.625, 0.9091, 0.5937, 0.9091, 0.5937, 0.8636, 0.625, 0.9091, 0.625, 0.9545, 0.5937, 0.9545, 0.5937, 0.9091, 0.6562, 0.5, 0.6562, 0.5455, 0.625, 0.5455, 0.625, 0.5, 0.6562, 0.5455, 0.6562, 0.5909, 0.625, 0.5909, 0.625, 0.5455, 0.6562, 0.5909, 0.6563, 0.6364, 0.625, 0.6364, 0.625, 0.5909, 0.6563, 0.6364, 0.6563, 0.6818, 0.625, 0.6818, 0.625, 0.6364, 0.6563, 0.6818, 0.6562, 0.7273, 0.625, 0.7273, 0.625, 0.6818, 0.6562, 0.7273, 0.6562, 0.7727, 0.625, 0.7727, 0.625, 0.7273, 0.6562, 0.7727, 0.6562, 0.8182, 0.625, 0.8182, 0.625, 0.7727, 0.6562, 0.8182, 0.6562, 0.8636, 0.625, 0.8636, 0.625, 0.8182, 0.6562, 0.8636, 0.6562, 0.9091, 0.625, 0.9091, 0.625, 0.8636, 0.6562, 0.9091, 0.6562, 0.9545, 0.625, 0.9545, 0.625, 0.9091, 0.6875, 0.5, 0.6875, 0.5455, 0.6562, 0.5455, 0.6562, 0.5, 0.6875, 0.5455, 0.6875, 0.5909, 0.6562, 0.5909, 0.6562, 0.5455, 0.6875, 0.5909, 0.6875, 0.6364, 0.6563, 0.6364, 0.6562, 0.5909, 0.6875, 0.6364, 0.6875, 0.6818, 0.6563, 0.6818, 0.6563, 0.6364, 0.6875, 0.6818, 0.6875, 0.7273, 0.6562, 0.7273, 0.6563, 0.6818, 0.6875, 0.7273, 0.6875, 0.7727, 0.6562, 0.7727, 0.6562, 0.7273, 0.6875, 0.7727, 0.6875, 0.8182, 0.6562, 0.8182, 0.6562, 0.7727, 0.6875, 0.8182, 0.6875, 0.8636, 0.6562, 0.8636, 0.6562, 0.8182, 0.6875, 0.8636, 0.6875, 0.9091, 0.6562, 0.9091, 0.6562, 0.8636, 0.6875, 0.9091, 0.6875, 0.9545, 0.6562, 0.9545, 0.6562, 0.9091, 0.7188, 0.5, 0.7188, 0.5455, 0.6875, 0.5455, 0.6875, 0.5, 0.7188, 0.5455, 0.7188, 0.5909, 0.6875, 0.5909, 0.6875, 0.5455, 0.7188, 0.5909, 0.7188, 0.6364, 0.6875, 0.6364, 0.6875, 0.5909, 0.7188, 0.6364, 0.7188, 0.6818, 0.6875, 0.6818, 0.6875, 0.6364, 0.7188, 0.6818, 0.7188, 0.7273, 0.6875, 0.7273, 0.6875, 0.6818, 0.7188, 0.7273, 0.7188, 0.7727, 0.6875, 0.7727, 0.6875, 0.7273, 0.7188, 0.7727, 0.7187, 0.8182, 0.6875, 0.8182, 0.6875, 0.7727, 0.7187, 0.8182, 0.7187, 0.8636, 0.6875, 0.8636, 0.6875, 0.8182, 0.7187, 0.8636, 0.7187, 0.9091, 0.6875, 0.9091, 0.6875, 0.8636, 0.7187, 0.9091, 0.7188, 0.9545, 0.6875, 0.9545, 0.6875, 0.9091, 0.75, 0.5, 0.75, 0.5455, 0.7188, 0.5455, 0.7188, 0.5, 0.75, 0.5455, 0.75, 0.5909, 0.7188, 0.5909, 0.7188, 0.5455, 0.75, 0.5909, 0.75, 0.6364, 0.7188, 0.6364, 0.7188, 0.5909, 0.75, 0.6364, 0.75, 0.6818, 0.7188, 0.6818, 0.7188, 0.6364, 0.75, 0.6818, 0.75, 0.7273, 0.7188, 0.7273, 0.7188, 0.6818, 0.75, 0.7273, 0.75, 0.7727, 0.7188, 0.7727, 0.7188, 0.7273, 0.75, 0.7727, 0.75, 0.8182, 0.7187, 0.8182, 0.7188, 0.7727, 0.75, 0.8182, 0.75, 0.8636, 0.7187, 0.8636, 0.7187, 0.8182, 0.75, 0.8636, 0.75, 0.9091, 0.7187, 0.9091, 0.7187, 0.8636, 0.75, 0.9091, 0.75, 0.9545, 0.7188, 0.9545, 0.7187, 0.9091, 0.7812, 0.5, 0.7812, 0.5455, 0.75, 0.5455, 0.75, 0.5, 0.7812, 0.5455, 0.7812, 0.5909, 0.75, 0.5909, 0.75, 0.5455, 0.7812, 0.5909, 0.7812, 0.6364, 0.75, 0.6364, 0.75, 0.5909, 0.7812, 0.6364, 0.7812, 0.6818, 0.75, 0.6818, 0.75, 0.6364, 0.7812, 0.6818, 0.7812, 0.7273, 0.75, 0.7273, 0.75, 0.6818, 0.7812, 0.7273, 0.7813, 0.7727, 0.75, 0.7727, 0.75, 0.7273, 0.7813, 0.7727, 0.7813, 0.8182, 0.75, 0.8182, 0.75, 0.7727, 0.7813, 0.8182, 0.7813, 0.8636, 0.75, 0.8636, 0.75, 0.8182, 0.7813, 0.8636, 0.7812, 0.9091, 0.75, 0.9091, 0.75, 0.8636, 0.7812, 0.9091, 0.7812, 0.9545, 0.75, 0.9545, 0.75, 0.9091, 0.8125, 0.5, 0.8125, 0.5455, 0.7812, 0.5455, 0.7812, 0.5, 0.8125, 0.5455, 0.8125, 0.5909, 0.7812, 0.5909, 0.7812, 0.5455, 0.8125, 0.5909, 0.8125, 0.6364, 0.7812, 0.6364, 0.7812, 0.5909, 0.8125, 0.6364, 0.8125, 0.6818, 0.7812, 0.6818, 0.7812, 0.6364, 0.8125, 0.6818, 0.8125, 0.7273, 0.7812, 0.7273, 0.7812, 0.6818, 0.8125, 0.7273, 0.8125, 0.7727, 0.7813, 0.7727, 0.7812, 0.7273, 0.8125, 0.7727, 0.8125, 0.8182, 0.7813, 0.8182, 0.7813, 0.7727, 0.8125, 0.8182, 0.8125, 0.8636, 0.7813, 0.8636, 0.7813, 0.8182, 0.8125, 0.8636, 0.8125, 0.9091, 0.7812, 0.9091, 0.7813, 0.8636, 0.8125, 0.9091, 0.8125, 0.9545, 0.7812, 0.9545, 0.7812, 0.9091, 0.8438, 0.5, 0.8438, 0.5455, 0.8125, 0.5455, 0.8125, 0.5, 0.8438, 0.5455, 0.8437, 0.5909, 0.8125, 0.5909, 0.8125, 0.5455, 0.8437, 0.5909, 0.8438, 0.6364, 0.8125, 0.6364, 0.8125, 0.5909, 0.8438, 0.6364, 0.8438, 0.6818, 0.8125, 0.6818, 0.8125, 0.6364, 0.8438, 0.6818, 0.8438, 0.7273, 0.8125, 0.7273, 0.8125, 0.6818, 0.8438, 0.7273, 0.8438, 0.7727, 0.8125, 0.7727, 0.8125, 0.7273, 0.8438, 0.7727, 0.8438, 0.8182, 0.8125, 0.8182, 0.8125, 0.7727, 0.8438, 0.8182, 0.8438, 0.8636, 0.8125, 0.8636, 0.8125, 0.8182, 0.8438, 0.8636, 0.8438, 0.9091, 0.8125, 0.9091, 0.8125, 0.8636, 0.8438, 0.9091, 0.8438, 0.9545, 0.8125, 0.9545, 0.8125, 0.9091, 0.875, 0.5, 0.875, 0.5455, 0.8438, 0.5455, 0.8438, 0.5, 0.875, 0.5455, 0.875, 0.5909, 0.8437, 0.5909, 0.8438, 0.5455, 0.875, 0.5909, 0.875, 0.6364, 0.8438, 0.6364, 0.8437, 0.5909, 0.875, 0.6364, 0.875, 0.6818, 0.8438, 0.6818, 0.8438, 0.6364, 0.875, 0.6818, 0.875, 0.7273, 0.8438, 0.7273, 0.8438, 0.6818, 0.875, 0.7273, 0.875, 0.7727, 0.8438, 0.7727, 0.8438, 0.7273, 0.875, 0.7727, 0.875, 0.8182, 0.8438, 0.8182, 0.8438, 0.7727, 0.875, 0.8182, 0.875, 0.8636, 0.8438, 0.8636, 0.8438, 0.8182, 0.875, 0.8636, 0.875, 0.9091, 0.8438, 0.9091, 0.8438, 0.8636, 0.875, 0.9091, 0.875, 0.9545, 0.8438, 0.9545, 0.8438, 0.9091, 0.9062, 0.5, 0.9062, 0.5455, 0.875, 0.5455, 0.875, 0.5, 0.9062, 0.5455, 0.9062, 0.5909, 0.875, 0.5909, 0.875, 0.5455, 0.9062, 0.5909, 0.9062, 0.6364, 0.875, 0.6364, 0.875, 0.5909, 0.9062, 0.6364, 0.9062, 0.6818, 0.875, 0.6818, 0.875, 0.6364, 0.9062, 0.6818, 0.9062, 0.7273, 0.875, 0.7273, 0.875, 0.6818, 0.9062, 0.7273, 0.9062, 0.7727, 0.875, 0.7727, 0.875, 0.7273, 0.9062, 0.7727, 0.9062, 0.8182, 0.875, 0.8182, 0.875, 0.7727, 0.9062, 0.8182, 0.9062, 0.8636, 0.875, 0.8636, 0.875, 0.8182, 0.9062, 0.8636, 0.9062, 0.9091, 0.875, 0.9091, 0.875, 0.8636, 0.9062, 0.9091, 0.9062, 0.9545, 0.875, 0.9545, 0.875, 0.9091, 0.9375, 0.5, 0.9375, 0.5455, 0.9062, 0.5455, 0.9062, 0.5, 0.9375, 0.5455, 0.9375, 0.5909, 0.9062, 0.5909, 0.9062, 0.5455, 0.9375, 0.5909, 0.9375, 0.6364, 0.9062, 0.6364, 0.9062, 0.5909, 0.9375, 0.6364, 0.9375, 0.6818, 0.9062, 0.6818, 0.9062, 0.6364, 0.9375, 0.6818, 0.9375, 0.7273, 0.9062, 0.7273, 0.9062, 0.6818, 0.9375, 0.7273, 0.9375, 0.7727, 0.9062, 0.7727, 0.9062, 0.7273, 0.9375, 0.7727, 0.9375, 0.8182, 0.9062, 0.8182, 0.9062, 0.7727, 0.9375, 0.8182, 0.9375, 0.8636, 0.9062, 0.8636, 0.9062, 0.8182, 0.9375, 0.8636, 0.9375, 0.9091, 0.9062, 0.9091, 0.9062, 0.8636, 0.9375, 0.9091, 0.9375, 0.9545, 0.9062, 0.9545, 0.9062, 0.9091, 0.9688, 0.5, 0.9687, 0.5455, 0.9375, 0.5455, 0.9375, 0.5, 0.9687, 0.5455, 0.9687, 0.5909, 0.9375, 0.5909, 0.9375, 0.5455, 0.9687, 0.5909, 0.9688, 0.6364, 0.9375, 0.6364, 0.9375, 0.5909, 0.9688, 0.6364, 0.9688, 0.6818, 0.9375, 0.6818, 0.9375, 0.6364, 0.9688, 0.6818, 0.9688, 0.7273, 0.9375, 0.7273, 0.9375, 0.6818, 0.9688, 0.7273, 0.9688, 0.7727, 0.9375, 0.7727, 0.9375, 0.7273, 0.9688, 0.7727, 0.9688, 0.8182, 0.9375, 0.8182, 0.9375, 0.7727, 0.9688, 0.8182, 0.9688, 0.8636, 0.9375, 0.8636, 0.9375, 0.8182, 0.9688, 0.8636, 0.9688, 0.9091, 0.9375, 0.9091, 0.9375, 0.8636, 0.9688, 0.9091, 0.9688, 0.9545, 0.9375, 0.9545, 0.9375, 0.9091, 1.0, 0.5, 1.0, 0.5455, 0.9687, 0.5455, 0.9688, 0.5, 1.0, 0.5455, 1.0, 0.5909, 0.9687, 0.5909, 0.9687, 0.5455, 1.0, 0.5909, 1.0, 0.6364, 0.9688, 0.6364, 0.9687, 0.5909, 1.0, 0.6364, 1.0, 0.6818, 0.9688, 0.6818, 0.9688, 0.6364, 1.0, 0.6818, 1.0, 0.7273, 0.9688, 0.7273, 0.9688, 0.6818, 1.0, 0.7273, 1.0, 0.7727, 0.9688, 0.7727, 0.9688, 0.7273, 1.0, 0.7727, 1.0, 0.8182, 0.9688, 0.8182, 0.9688, 0.7727, 1.0, 0.8182, 1.0, 0.8636, 0.9688, 0.8636, 0.9688, 0.8182, 1.0, 0.8636, 1.0, 0.9091, 0.9688, 0.9091, 0.9688, 0.8636, 1.0, 0.9091, 1.0, 0.9545, 0.9688, 0.9545, 0.9688, 0.9091, 0.2032, 0.4854, 0.2074, 0.464, 0.25, 0.4682, 0.25, 0.49, 0.2074, 0.464, 0.2117, 0.4426, 0.25, 0.4464, 0.25, 0.4682, 0.2117, 0.4426, 0.2159, 0.4212, 0.25, 0.4245, 0.25, 0.4464, 0.2159, 0.4212, 0.2202, 0.3998, 0.25, 0.4027, 0.25, 0.4245, 0.2202, 0.3998, 0.2245, 0.3784, 0.25, 0.3809, 0.25, 0.4027, 0.2245, 0.3784, 0.2287, 0.357, 0.25, 0.3591, 0.25, 0.3809, 0.2287, 0.357, 0.233, 0.3356, 0.25, 0.3373, 0.25, 0.3591, 0.233, 0.3356, 0.2372, 0.3142, 0.25, 0.3155, 0.25, 0.3373, 0.2372, 0.3142, 0.2415, 0.2928, 0.25, 0.2936, 0.25, 0.3155, 0.2415, 0.2928, 0.2457, 0.2714, 0.25, 0.2718, 0.25, 0.2936, 0.1582, 0.4717, 0.1665, 0.4516, 0.2074, 0.464, 0.2032, 0.4854, 0.1665, 0.4516, 0.1749, 0.4314, 0.2117, 0.4426, 0.2074, 0.464, 0.1749, 0.4314, 0.1832, 0.4113, 0.2159, 0.4212, 0.2117, 0.4426, 0.1832, 0.4113, 0.1916, 0.3911, 0.2202, 0.3998, 0.2159, 0.4212, 0.1916, 0.3911, 0.1999, 0.3709, 0.2245, 0.3784, 0.2202, 0.3998, 0.1999, 0.3709, 0.2083, 0.3508, 0.2287, 0.357, 0.2245, 0.3784, 0.2083, 0.3508, 0.2166, 0.3306, 0.233, 0.3356, 0.2287, 0.357, 0.2166, 0.3306, 0.225, 0.3105, 0.2372, 0.3142, 0.233, 0.3356, 0.225, 0.3105, 0.2333, 0.2903, 0.2415, 0.2928, 0.2372, 0.3142, 0.2333, 0.2903, 0.2417, 0.2702, 0.2457, 0.2714, 0.2415, 0.2928, 0.1167, 0.4496, 0.1288, 0.4314, 0.1665, 0.4516, 0.1582, 0.4717, 0.1288, 0.4314, 0.1409, 0.4133, 0.1749, 0.4314, 0.1665, 0.4516, 0.1409, 0.4133, 0.153, 0.3951, 0.1832, 0.4113, 0.1749, 0.4314, 0.153, 0.3951, 0.1651, 0.377, 0.1916, 0.3911, 0.1832, 0.4113, 0.1651, 0.377, 0.1773, 0.3588, 0.1999, 0.3709, 0.1916, 0.3911, 0.1773, 0.3588, 0.1894, 0.3407, 0.2083, 0.3508, 0.1999, 0.3709, 0.1894, 0.3407, 0.2015, 0.3226, 0.2166, 0.3306, 0.2083, 0.3508, 0.2015, 0.3226, 0.2136, 0.3044, 0.225, 0.3105, 0.2166, 0.3306, 0.2136, 0.3044, 0.2258, 0.2863, 0.2333, 0.2903, 0.225, 0.3105, 0.2258, 0.2863, 0.2379, 0.2681, 0.2417, 0.2702, 0.2333, 0.2903, 0.08029, 0.4197, 0.09572, 0.4043, 0.1288, 0.4314, 0.1167, 0.4496, 0.09572, 0.4043, 0.1111, 0.3889, 0.1409, 0.4133, 0.1288, 0.4314, 0.1111, 0.3889, 0.1266, 0.3734, 0.153, 0.3951, 0.1409, 0.4133, 0.1266, 0.3734, 0.142, 0.358, 0.1651, 0.377, 0.153, 0.3951, 0.142, 0.358, 0.1574, 0.3426, 0.1773, 0.3588, 0.1651, 0.377, 0.1574, 0.3426, 0.1729, 0.3271, 0.1894, 0.3407, 0.1773, 0.3588, 0.1729, 0.3271, 0.1883, 0.3117, 0.2015, 0.3226, 0.1894, 0.3407, 0.1883, 0.3117, 0.2037, 0.2963, 0.2136, 0.3044, 0.2015, 0.3226, 0.2037, 0.2963, 0.2191, 0.2809, 0.2258, 0.2863, 0.2136, 0.3044, 0.2191, 0.2809, 0.2346, 0.2654, 0.2379, 0.2681, 0.2258, 0.2863, 0.05045, 0.3833, 0.06859, 0.3712, 0.09572, 0.4043, 0.08029, 0.4197, 0.06859, 0.3712, 0.08673, 0.3591, 0.1111, 0.3889, 0.09572, 0.4043, 0.08673, 0.3591, 0.1049, 0.347, 0.1266, 0.3734, 0.1111, 0.3889, 0.1049, 0.347, 0.123, 0.3349, 0.142, 0.358, 0.1266, 0.3734, 0.123, 0.3349, 0.1412, 0.3227, 0.1574, 0.3426, 0.142, 0.358, 0.1412, 0.3227, 0.1593, 0.3106, 0.1729, 0.3271, 0.1574, 0.3426, 0.1593, 0.3106, 0.1774, 0.2985, 0.1883, 0.3117, 0.1729, 0.3271, 0.1774, 0.2985, 0.1956, 0.2864, 0.2037, 0.2963, 0.1883, 0.3117, 0.1956, 0.2864, 0.2137, 0.2742, 0.2191, 0.2809, 0.2037, 0.2963, 0.2137, 0.2742, 0.2319, 0.2621, 0.2346, 0.2654, 0.2191, 0.2809, 0.02827, 0.3418, 0.04843, 0.3335, 0.06859, 0.3712, 0.05045, 0.3833, 0.04843, 0.3335, 0.06858, 0.3251, 0.08673, 0.3591, 0.06859, 0.3712, 0.06858, 0.3251, 0.08874, 0.3168, 0.1049, 0.347, 0.08673, 0.3591, 0.08874, 0.3168, 0.1089, 0.3084, 0.123, 0.3349, 0.1049, 0.347, 0.1089, 0.3084, 0.1291, 0.3001, 0.1412, 0.3227, 0.123, 0.3349, 0.1291, 0.3001, 0.1492, 0.2917, 0.1593, 0.3106, 0.1412, 0.3227, 0.1492, 0.2917, 0.1694, 0.2834, 0.1774, 0.2985, 0.1593, 0.3106, 0.1694, 0.2834, 0.1895, 0.275, 0.1956, 0.2864, 0.1774, 0.2985, 0.1895, 0.275, 0.2097, 0.2667, 0.2137, 0.2742, 0.1956, 0.2864, 0.2097, 0.2667, 0.2298, 0.2583, 0.2319, 0.2621, 0.2137, 0.2742, 0.01461, 0.2968, 0.03601, 0.2926, 0.04843, 0.3335, 0.02827, 0.3418, 0.03601, 0.2926, 0.05741, 0.2883, 0.06858, 0.3251, 0.04843, 0.3335, 0.05741, 0.2883, 0.07881, 0.2841, 0.08874, 0.3168, 0.06858, 0.3251, 0.07881, 0.2841, 0.1002, 0.2798, 0.1089, 0.3084, 0.08874, 0.3168, 0.1002, 0.2798, 0.1216, 0.2755, 0.1291, 0.3001, 0.1089, 0.3084, 0.1216, 0.2755, 0.143, 0.2713, 0.1492, 0.2917, 0.1291, 0.3001, 0.143, 0.2713, 0.1644, 0.267, 0.1694, 0.2834, 0.1492, 0.2917, 0.1644, 0.267, 0.1858, 0.2628, 0.1895, 0.275, 0.1694, 0.2834, 0.1858, 0.2628, 0.2072, 0.2585, 0.2097, 0.2667, 0.1895, 0.275, 0.2072, 0.2585, 0.2286, 0.2543, 0.2298, 0.2583, 0.2097, 0.2667, 0.01, 0.25, 0.03182, 0.25, 0.03601, 0.2926, 0.01461, 0.2968, 0.03182, 0.25, 0.05364, 0.25, 0.05741, 0.2883, 0.03601, 0.2926, 0.05364, 0.25, 0.07545, 0.25, 0.07881, 0.2841, 0.05741, 0.2883, 0.07545, 0.25, 0.09727, 0.25, 0.1002, 0.2798, 0.07881, 0.2841, 0.09727, 0.25, 0.1191, 0.25, 0.1216, 0.2755, 0.1002, 0.2798, 0.1191, 0.25, 0.1409, 0.25, 0.143, 0.2713, 0.1216, 0.2755, 0.1409, 0.25, 0.1627, 0.25, 0.1644, 0.267, 0.143, 0.2713, 0.1627, 0.25, 0.1845, 0.25, 0.1858, 0.2628, 0.1644, 0.267, 0.1845, 0.25, 0.2064, 0.25, 0.2072, 0.2585, 0.1858, 0.2628, 0.2064, 0.25, 0.2282, 0.25, 0.2286, 0.2543, 0.2072, 0.2585, 0.01461, 0.2032, 0.03601, 0.2074, 0.03182, 0.25, 0.01, 0.25, 0.03601, 0.2074, 0.05741, 0.2117, 0.05364, 0.25, 0.03182, 0.25, 0.05741, 0.2117, 0.07881, 0.2159, 0.07545, 0.25, 0.05364, 0.25, 0.07881, 0.2159, 0.1002, 0.2202, 0.09727, 0.25, 0.07545, 0.25, 0.1002, 0.2202, 0.1216, 0.2245, 0.1191, 0.25, 0.09727, 0.25, 0.1216, 0.2245, 0.143, 0.2287, 0.1409, 0.25, 0.1191, 0.25, 0.143, 0.2287, 0.1644, 0.233, 0.1627, 0.25, 0.1409, 0.25, 0.1644, 0.233, 0.1858, 0.2372, 0.1845, 0.25, 0.1627, 0.25, 0.1858, 0.2372, 0.2072, 0.2415, 0.2064, 0.25, 0.1845, 0.25, 0.2072, 0.2415, 0.2286, 0.2457, 0.2282, 0.25, 0.2064, 0.25, 0.02827, 0.1582, 0.04843, 0.1665, 0.03601, 0.2074, 0.01461, 0.2032, 0.04843, 0.1665, 0.06858, 0.1749, 0.05741, 0.2117, 0.03601, 0.2074, 0.06858, 0.1749, 0.08874, 0.1832, 0.07881, 0.2159, 0.05741, 0.2117, 0.08874, 0.1832, 0.1089, 0.1916, 0.1002, 0.2202, 0.07881, 0.2159, 0.1089, 0.1916, 0.1291, 0.1999, 0.1216, 0.2245, 0.1002, 0.2202, 0.1291, 0.1999, 0.1492, 0.2083, 0.143, 0.2287, 0.1216, 0.2245, 0.1492, 0.2083, 0.1694, 0.2166, 0.1644, 0.233, 0.143, 0.2287, 0.1694, 0.2166, 0.1895, 0.225, 0.1858, 0.2372, 0.1644, 0.233, 0.1895, 0.225, 0.2097, 0.2333, 0.2072, 0.2415, 0.1858, 0.2372, 0.2097, 0.2333, 0.2298, 0.2417, 0.2286, 0.2457, 0.2072, 0.2415, 0.05045, 0.1167, 0.06859, 0.1288, 0.04843, 0.1665, 0.02827, 0.1582, 0.06859, 0.1288, 0.08673, 0.1409, 0.06858, 0.1749, 0.04843, 0.1665, 0.08673, 0.1409, 0.1049, 0.153, 0.08874, 0.1832, 0.06858, 0.1749, 0.1049, 0.153, 0.123, 0.1651, 0.1089, 0.1916, 0.08874, 0.1832, 0.123, 0.1651, 0.1412, 0.1773, 0.1291, 0.1999, 0.1089, 0.1916, 0.1412, 0.1773, 0.1593, 0.1894, 0.1492, 0.2083, 0.1291, 0.1999, 0.1593, 0.1894, 0.1774, 0.2015, 0.1694, 0.2166, 0.1492, 0.2083, 0.1774, 0.2015, 0.1956, 0.2136, 0.1895, 0.225, 0.1694, 0.2166, 0.1956, 0.2136, 0.2137, 0.2258, 0.2097, 0.2333, 0.1895, 0.225, 0.2137, 0.2258, 0.2319, 0.2379, 0.2298, 0.2417, 0.2097, 0.2333, 0.08029, 0.08029, 0.09572, 0.09572, 0.06859, 0.1288, 0.05045, 0.1167, 0.09572, 0.09572, 0.1111, 0.1111, 0.08673, 0.1409, 0.06859, 0.1288, 0.1111, 0.1111, 0.1266, 0.1266, 0.1049, 0.153, 0.08673, 0.1409, 0.1266, 0.1266, 0.142, 0.142, 0.123, 0.1651, 0.1049, 0.153, 0.142, 0.142, 0.1574, 0.1574, 0.1412, 0.1773, 0.123, 0.1651, 0.1574, 0.1574, 0.1729, 0.1729, 0.1593, 0.1894, 0.1412, 0.1773, 0.1729, 0.1729, 0.1883, 0.1883, 0.1774, 0.2015, 0.1593, 0.1894, 0.1883, 0.1883, 0.2037, 0.2037, 0.1956, 0.2136, 0.1774, 0.2015, 0.2037, 0.2037, 0.2191, 0.2191, 0.2137, 0.2258, 0.1956, 0.2136, 0.2191, 0.2191, 0.2346, 0.2346, 0.2319, 0.2379, 0.2137, 0.2258, 0.1167, 0.05045, 0.1288, 0.06859, 0.09572, 0.09572, 0.08029, 0.08029, 0.1288, 0.06859, 0.1409, 0.08673, 0.1111, 0.1111, 0.09572, 0.09572, 0.1409, 0.08673, 0.153, 0.1049, 0.1266, 0.1266, 0.1111, 0.1111, 0.153, 0.1049, 0.1651, 0.123, 0.142, 0.142, 0.1266, 0.1266, 0.1651, 0.123, 0.1773, 0.1412, 0.1574, 0.1574, 0.142, 0.142, 0.1773, 0.1412, 0.1894, 0.1593, 0.1729, 0.1729, 0.1574, 0.1574, 0.1894, 0.1593, 0.2015, 0.1774, 0.1883, 0.1883, 0.1729, 0.1729, 0.2015, 0.1774, 0.2136, 0.1956, 0.2037, 0.2037, 0.1883, 0.1883, 0.2136, 0.1956, 0.2258, 0.2137, 0.2191, 0.2191, 0.2037, 0.2037, 0.2258, 0.2137, 0.2379, 0.2319, 0.2346, 0.2346, 0.2191, 0.2191, 0.1582, 0.02827, 0.1665, 0.04843, 0.1288, 0.06859, 0.1167, 0.05045, 0.1665, 0.04843, 0.1749, 0.06858, 0.1409, 0.08673, 0.1288, 0.06859, 0.1749, 0.06858, 0.1832, 0.08874, 0.153, 0.1049, 0.1409, 0.08673, 0.1832, 0.08874, 0.1916, 0.1089, 0.1651, 0.123, 0.153, 0.1049, 0.1916, 0.1089, 0.1999, 0.1291, 0.1773, 0.1412, 0.1651, 0.123, 0.1999, 0.1291, 0.2083, 0.1492, 0.1894, 0.1593, 0.1773, 0.1412, 0.2083, 0.1492, 0.2166, 0.1694, 0.2015, 0.1774, 0.1894, 0.1593, 0.2166, 0.1694, 0.225, 0.1895, 0.2136, 0.1956, 0.2015, 0.1774, 0.225, 0.1895, 0.2333, 0.2097, 0.2258, 0.2137, 0.2136, 0.1956, 0.2333, 0.2097, 0.2417, 0.2298, 0.2379, 0.2319, 0.2258, 0.2137, 0.2032, 0.01461, 0.2074, 0.03601, 0.1665, 0.04843, 0.1582, 0.02827, 0.2074, 0.03601, 0.2117, 0.05741, 0.1749, 0.06858, 0.1665, 0.04843, 0.2117, 0.05741, 0.2159, 0.07881, 0.1832, 0.08874, 0.1749, 0.06858, 0.2159, 0.07881, 0.2202, 0.1002, 0.1916, 0.1089, 0.1832, 0.08874, 0.2202, 0.1002, 0.2245, 0.1216, 0.1999, 0.1291, 0.1916, 0.1089, 0.2245, 0.1216, 0.2287, 0.143, 0.2083, 0.1492, 0.1999, 0.1291, 0.2287, 0.143, 0.233, 0.1644, 0.2166, 0.1694, 0.2083, 0.1492, 0.233, 0.1644, 0.2372, 0.1858, 0.225, 0.1895, 0.2166, 0.1694, 0.2372, 0.1858, 0.2415, 0.2072, 0.2333, 0.2097, 0.225, 0.1895, 0.2415, 0.2072, 0.2457, 0.2286, 0.2417, 0.2298, 0.2333, 0.2097, 0.25, 0.01, 0.25, 0.03182, 0.2074, 0.03601, 0.2032, 0.01461, 0.25, 0.03182, 0.25, 0.05364, 0.2117, 0.05741, 0.2074, 0.03601, 0.25, 0.05364, 0.25, 0.07545, 0.2159, 0.07881, 0.2117, 0.05741, 0.25, 0.07545, 0.25, 0.09727, 0.2202, 0.1002, 0.2159, 0.07881, 0.25, 0.09727, 0.25, 0.1191, 0.2245, 0.1216, 0.2202, 0.1002, 0.25, 0.1191, 0.25, 0.1409, 0.2287, 0.143, 0.2245, 0.1216, 0.25, 0.1409, 0.25, 0.1627, 0.233, 0.1644, 0.2287, 0.143, 0.25, 0.1627, 0.25, 0.1845, 0.2372, 0.1858, 0.233, 0.1644, 0.25, 0.1845, 0.25, 0.2064, 0.2415, 0.2072, 0.2372, 0.1858, 0.25, 0.2064, 0.25, 0.2282, 0.2457, 0.2286, 0.2415, 0.2072, 0.2968, 0.01461, 0.2926, 0.03601, 0.25, 0.03182, 0.25, 0.01, 0.2926, 0.03601, 0.2883, 0.05741, 0.25, 0.05364, 0.25, 0.03182, 0.2883, 0.05741, 0.2841, 0.07881, 0.25, 0.07545, 0.25, 0.05364, 0.2841, 0.07881, 0.2798, 0.1002, 0.25, 0.09727, 0.25, 0.07545, 0.2798, 0.1002, 0.2755, 0.1216, 0.25, 0.1191, 0.25, 0.09727, 0.2755, 0.1216, 0.2713, 0.143, 0.25, 0.1409, 0.25, 0.1191, 0.2713, 0.143, 0.267, 0.1644, 0.25, 0.1627, 0.25, 0.1409, 0.267, 0.1644, 0.2628, 0.1858, 0.25, 0.1845, 0.25, 0.1627, 0.2628, 0.1858, 0.2585, 0.2072, 0.25, 0.2064, 0.25, 0.1845, 0.2585, 0.2072, 0.2543, 0.2286, 0.25, 0.2282, 0.25, 0.2064, 0.3418, 0.02827, 0.3335, 0.04843, 0.2926, 0.03601, 0.2968, 0.01461, 0.3335, 0.04843, 0.3251, 0.06858, 0.2883, 0.05741, 0.2926, 0.03601, 0.3251, 0.06858, 0.3168, 0.08874, 0.2841, 0.07881, 0.2883, 0.05741, 0.3168, 0.08874, 0.3084, 0.1089, 0.2798, 0.1002, 0.2841, 0.07881, 0.3084, 0.1089, 0.3001, 0.1291, 0.2755, 0.1216, 0.2798, 0.1002, 0.3001, 0.1291, 0.2917, 0.1492, 0.2713, 0.143, 0.2755, 0.1216, 0.2917, 0.1492, 0.2834, 0.1694, 0.267, 0.1644, 0.2713, 0.143, 0.2834, 0.1694, 0.275, 0.1895, 0.2628, 0.1858, 0.267, 0.1644, 0.275, 0.1895, 0.2667, 0.2097, 0.2585, 0.2072, 0.2628, 0.1858, 0.2667, 0.2097, 0.2583, 0.2298, 0.2543, 0.2286, 0.2585, 0.2072, 0.3833, 0.05045, 0.3712, 0.06859, 0.3335, 0.04843, 0.3418, 0.02827, 0.3712, 0.06859, 0.3591, 0.08673, 0.3251, 0.06858, 0.3335, 0.04843, 0.3591, 0.08673, 0.347, 0.1049, 0.3168, 0.08874, 0.3251, 0.06858, 0.347, 0.1049, 0.3349, 0.123, 0.3084, 0.1089, 0.3168, 0.08874, 0.3349, 0.123, 0.3227, 0.1412, 0.3001, 0.1291, 0.3084, 0.1089, 0.3227, 0.1412, 0.3106, 0.1593, 0.2917, 0.1492, 0.3001, 0.1291, 0.3106, 0.1593, 0.2985, 0.1774, 0.2834, 0.1694, 0.2917, 0.1492, 0.2985, 0.1774, 0.2864, 0.1956, 0.275, 0.1895, 0.2834, 0.1694, 0.2864, 0.1956, 0.2742, 0.2137, 0.2667, 0.2097, 0.275, 0.1895, 0.2742, 0.2137, 0.2621, 0.2319, 0.2583, 0.2298, 0.2667, 0.2097, 0.4197, 0.08029, 0.4043, 0.09572, 0.3712, 0.06859, 0.3833, 0.05045, 0.4043, 0.09572, 0.3889, 0.1111, 0.3591, 0.08673, 0.3712, 0.06859, 0.3889, 0.1111, 0.3734, 0.1266, 0.347, 0.1049, 0.3591, 0.08673, 0.3734, 0.1266, 0.358, 0.142, 0.3349, 0.123, 0.347, 0.1049, 0.358, 0.142, 0.3426, 0.1574, 0.3227, 0.1412, 0.3349, 0.123, 0.3426, 0.1574, 0.3271, 0.1729, 0.3106, 0.1593, 0.3227, 0.1412, 0.3271, 0.1729, 0.3117, 0.1883, 0.2985, 0.1774, 0.3106, 0.1593, 0.3117, 0.1883, 0.2963, 0.2037, 0.2864, 0.1956, 0.2985, 0.1774, 0.2963, 0.2037, 0.2809, 0.2191, 0.2742, 0.2137, 0.2864, 0.1956, 0.2809, 0.2191, 0.2654, 0.2346, 0.2621, 0.2319, 0.2742, 0.2137, 0.4496, 0.1167, 0.4314, 0.1288, 0.4043, 0.09572, 0.4197, 0.08029, 0.4314, 0.1288, 0.4133, 0.1409, 0.3889, 0.1111, 0.4043, 0.09572, 0.4133, 0.1409, 0.3951, 0.153, 0.3734, 0.1266, 0.3889, 0.1111, 0.3951, 0.153, 0.377, 0.1651, 0.358, 0.142, 0.3734, 0.1266, 0.377, 0.1651, 0.3588, 0.1773, 0.3426, 0.1574, 0.358, 0.142, 0.3588, 0.1773, 0.3407, 0.1894, 0.3271, 0.1729, 0.3426, 0.1574, 0.3407, 0.1894, 0.3226, 0.2015, 0.3117, 0.1883, 0.3271, 0.1729, 0.3226, 0.2015, 0.3044, 0.2136, 0.2963, 0.2037, 0.3117, 0.1883, 0.3044, 0.2136, 0.2863, 0.2258, 0.2809, 0.2191, 0.2963, 0.2037, 0.2863, 0.2258, 0.2681, 0.2379, 0.2654, 0.2346, 0.2809, 0.2191, 0.4717, 0.1582, 0.4516, 0.1665, 0.4314, 0.1288, 0.4496, 0.1167, 0.4516, 0.1665, 0.4314, 0.1749, 0.4133, 0.1409, 0.4314, 0.1288, 0.4314, 0.1749, 0.4113, 0.1832, 0.3951, 0.153, 0.4133, 0.1409, 0.4113, 0.1832, 0.3911, 0.1916, 0.377, 0.1651, 0.3951, 0.153, 0.3911, 0.1916, 0.3709, 0.1999, 0.3588, 0.1773, 0.377, 0.1651, 0.3709, 0.1999, 0.3508, 0.2083, 0.3407, 0.1894, 0.3588, 0.1773, 0.3508, 0.2083, 0.3306, 0.2166, 0.3226, 0.2015, 0.3407, 0.1894, 0.3306, 0.2166, 0.3105, 0.225, 0.3044, 0.2136, 0.3226, 0.2015, 0.3105, 0.225, 0.2903, 0.2333, 0.2863, 0.2258, 0.3044, 0.2136, 0.2903, 0.2333, 0.2702, 0.2417, 0.2681, 0.2379, 0.2863, 0.2258, 0.4854, 0.2032, 0.464, 0.2074, 0.4516, 0.1665, 0.4717, 0.1582, 0.464, 0.2074, 0.4426, 0.2117, 0.4314, 0.1749, 0.4516, 0.1665, 0.4426, 0.2117, 0.4212, 0.2159, 0.4113, 0.1832, 0.4314, 0.1749, 0.4212, 0.2159, 0.3998, 0.2202, 0.3911, 0.1916, 0.4113, 0.1832, 0.3998, 0.2202, 0.3784, 0.2245, 0.3709, 0.1999, 0.3911, 0.1916, 0.3784, 0.2245, 0.357, 0.2287, 0.3508, 0.2083, 0.3709, 0.1999, 0.357, 0.2287, 0.3356, 0.233, 0.3306, 0.2166, 0.3508, 0.2083, 0.3356, 0.233, 0.3142, 0.2372, 0.3105, 0.225, 0.3306, 0.2166, 0.3142, 0.2372, 0.2928, 0.2415, 0.2903, 0.2333, 0.3105, 0.225, 0.2928, 0.2415, 0.2714, 0.2457, 0.2702, 0.2417, 0.2903, 0.2333, 0.49, 0.25, 0.4682, 0.25, 0.464, 0.2074, 0.4854, 0.2032, 0.4682, 0.25, 0.4464, 0.25, 0.4426, 0.2117, 0.464, 0.2074, 0.4464, 0.25, 0.4245, 0.25, 0.4212, 0.2159, 0.4426, 0.2117, 0.4245, 0.25, 0.4027, 0.25, 0.3998, 0.2202, 0.4212, 0.2159, 0.4027, 0.25, 0.3809, 0.25, 0.3784, 0.2245, 0.3998, 0.2202, 0.3809, 0.25, 0.3591, 0.25, 0.357, 0.2287, 0.3784, 0.2245, 0.3591, 0.25, 0.3373, 0.25, 0.3356, 0.233, 0.357, 0.2287, 0.3373, 0.25, 0.3155, 0.25, 0.3142, 0.2372, 0.3356, 0.233, 0.3155, 0.25, 0.2936, 0.25, 0.2928, 0.2415, 0.3142, 0.2372, 0.2936, 0.25, 0.2718, 0.25, 0.2714, 0.2457, 0.2928, 0.2415, 0.4854, 0.2968, 0.464, 0.2926, 0.4682, 0.25, 0.49, 0.25, 0.464, 0.2926, 0.4426, 0.2883, 0.4464, 0.25, 0.4682, 0.25, 0.4426, 0.2883, 0.4212, 0.2841, 0.4245, 0.25, 0.4464, 0.25, 0.4212, 0.2841, 0.3998, 0.2798, 0.4027, 0.25, 0.4245, 0.25, 0.3998, 0.2798, 0.3784, 0.2755, 0.3809, 0.25, 0.4027, 0.25, 0.3784, 0.2755, 0.357, 0.2713, 0.3591, 0.25, 0.3809, 0.25, 0.357, 0.2713, 0.3356, 0.267, 0.3373, 0.25, 0.3591, 0.25, 0.3356, 0.267, 0.3142, 0.2628, 0.3155, 0.25, 0.3373, 0.25, 0.3142, 0.2628, 0.2928, 0.2585, 0.2936, 0.25, 0.3155, 0.25, 0.2928, 0.2585, 0.2714, 0.2543, 0.2718, 0.25, 0.2936, 0.25, 0.4717, 0.3418, 0.4516, 0.3335, 0.464, 0.2926, 0.4854, 0.2968, 0.4516, 0.3335, 0.4314, 0.3251, 0.4426, 0.2883, 0.464, 0.2926, 0.4314, 0.3251, 0.4113, 0.3168, 0.4212, 0.2841, 0.4426, 0.2883, 0.4113, 0.3168, 0.3911, 0.3084, 0.3998, 0.2798, 0.4212, 0.2841, 0.3911, 0.3084, 0.3709, 0.3001, 0.3784, 0.2755, 0.3998, 0.2798, 0.3709, 0.3001, 0.3508, 0.2917, 0.357, 0.2713, 0.3784, 0.2755, 0.3508, 0.2917, 0.3306, 0.2834, 0.3356, 0.267, 0.357, 0.2713, 0.3306, 0.2834, 0.3105, 0.275, 0.3142, 0.2628, 0.3356, 0.267, 0.3105, 0.275, 0.2903, 0.2667, 0.2928, 0.2585, 0.3142, 0.2628, 0.2903, 0.2667, 0.2702, 0.2583, 0.2714, 0.2543, 0.2928, 0.2585, 0.4496, 0.3833, 0.4314, 0.3712, 0.4516, 0.3335, 0.4717, 0.3418, 0.4314, 0.3712, 0.4133, 0.3591, 0.4314, 0.3251, 0.4516, 0.3335, 0.4133, 0.3591, 0.3951, 0.347, 0.4113, 0.3168, 0.4314, 0.3251, 0.3951, 0.347, 0.377, 0.3349, 0.3911, 0.3084, 0.4113, 0.3168, 0.377, 0.3349, 0.3588, 0.3227, 0.3709, 0.3001, 0.3911, 0.3084, 0.3588, 0.3227, 0.3407, 0.3106, 0.3508, 0.2917, 0.3709, 0.3001, 0.3407, 0.3106, 0.3226, 0.2985, 0.3306, 0.2834, 0.3508, 0.2917, 0.3226, 0.2985, 0.3044, 0.2864, 0.3105, 0.275, 0.3306, 0.2834, 0.3044, 0.2864, 0.2863, 0.2742, 0.2903, 0.2667, 0.3105, 0.275, 0.2863, 0.2742, 0.2681, 0.2621, 0.2702, 0.2583, 0.2903, 0.2667, 0.4197, 0.4197, 0.4043, 0.4043, 0.4314, 0.3712, 0.4496, 0.3833, 0.4043, 0.4043, 0.3889, 0.3889, 0.4133, 0.3591, 0.4314, 0.3712, 0.3889, 0.3889, 0.3734, 0.3734, 0.3951, 0.347, 0.4133, 0.3591, 0.3734, 0.3734, 0.358, 0.358, 0.377, 0.3349, 0.3951, 0.347, 0.358, 0.358, 0.3426, 0.3426, 0.3588, 0.3227, 0.377, 0.3349, 0.3426, 0.3426, 0.3271, 0.3271, 0.3407, 0.3106, 0.3588, 0.3227, 0.3271, 0.3271, 0.3117, 0.3117, 0.3226, 0.2985, 0.3407, 0.3106, 0.3117, 0.3117, 0.2963, 0.2963, 0.3044, 0.2864, 0.3226, 0.2985, 0.2963, 0.2963, 0.2809, 0.2809, 0.2863, 0.2742, 0.3044, 0.2864, 0.2809, 0.2809, 0.2654, 0.2654, 0.2681, 0.2621, 0.2863, 0.2742, 0.3833, 0.4496, 0.3712, 0.4314, 0.4043, 0.4043, 0.4197, 0.4197, 0.3712, 0.4314, 0.3591, 0.4133, 0.3889, 0.3889, 0.4043, 0.4043, 0.3591, 0.4133, 0.347, 0.3951, 0.3734, 0.3734, 0.3889, 0.3889, 0.347, 0.3951, 0.3349, 0.377, 0.358, 0.358, 0.3734, 0.3734, 0.3349, 0.377, 0.3227, 0.3588, 0.3426, 0.3426, 0.358, 0.358, 0.3227, 0.3588, 0.3106, 0.3407, 0.3271, 0.3271, 0.3426, 0.3426, 0.3106, 0.3407, 0.2985, 0.3226, 0.3117, 0.3117, 0.3271, 0.3271, 0.2985, 0.3226, 0.2864, 0.3044, 0.2963, 0.2963, 0.3117, 0.3117, 0.2864, 0.3044, 0.2742, 0.2863, 0.2809, 0.2809, 0.2963, 0.2963, 0.2742, 0.2863, 0.2621, 0.2681, 0.2654, 0.2654, 0.2809, 0.2809, 0.3418, 0.4717, 0.3335, 0.4516, 0.3712, 0.4314, 0.3833, 0.4496, 0.3335, 0.4516, 0.3251, 0.4314, 0.3591, 0.4133, 0.3712, 0.4314, 0.3251, 0.4314, 0.3168, 0.4113, 0.347, 0.3951, 0.3591, 0.4133, 0.3168, 0.4113, 0.3084, 0.3911, 0.3349, 0.377, 0.347, 0.3951, 0.3084, 0.3911, 0.3001, 0.3709, 0.3227, 0.3588, 0.3349, 0.377, 0.3001, 0.3709, 0.2917, 0.3508, 0.3106, 0.3407, 0.3227, 0.3588, 0.2917, 0.3508, 0.2834, 0.3306, 0.2985, 0.3226, 0.3106, 0.3407, 0.2834, 0.3306, 0.275, 0.3105, 0.2864, 0.3044, 0.2985, 0.3226, 0.275, 0.3105, 0.2667, 0.2903, 0.2742, 0.2863, 0.2864, 0.3044, 0.2667, 0.2903, 0.2583, 0.2702, 0.2621, 0.2681, 0.2742, 0.2863, 0.2968, 0.4854, 0.2926, 0.464, 0.3335, 0.4516, 0.3418, 0.4717, 0.2926, 0.464, 0.2883, 0.4426, 0.3251, 0.4314, 0.3335, 0.4516, 0.2883, 0.4426, 0.2841, 0.4212, 0.3168, 0.4113, 0.3251, 0.4314, 0.2841, 0.4212, 0.2798, 0.3998, 0.3084, 0.3911, 0.3168, 0.4113, 0.2798, 0.3998, 0.2755, 0.3784, 0.3001, 0.3709, 0.3084, 0.3911, 0.2755, 0.3784, 0.2713, 0.357, 0.2917, 0.3508, 0.3001, 0.3709, 0.2713, 0.357, 0.267, 0.3356, 0.2834, 0.3306, 0.2917, 0.3508, 0.267, 0.3356, 0.2628, 0.3142, 0.275, 0.3105, 0.2834, 0.3306, 0.2628, 0.3142, 0.2585, 0.2928, 0.2667, 0.2903, 0.275, 0.3105, 0.2585, 0.2928, 0.2543, 0.2714, 0.2583, 0.2702, 0.2667, 0.2903, 0.25, 0.49, 0.25, 0.4682, 0.2926, 0.464, 0.2968, 0.4854, 0.25, 0.4682, 0.25, 0.4464, 0.2883, 0.4426, 0.2926, 0.464, 0.25, 0.4464, 0.25, 0.4245, 0.2841, 0.4212, 0.2883, 0.4426, 0.25, 0.4245, 0.25, 0.4027, 0.2798, 0.3998, 0.2841, 0.4212, 0.25, 0.4027, 0.25, 0.3809, 0.2755, 0.3784, 0.2798, 0.3998, 0.25, 0.3809, 0.25, 0.3591, 0.2713, 0.357, 0.2755, 0.3784, 0.25, 0.3591, 0.25, 0.3373, 0.267, 0.3356, 0.2713, 0.357, 0.25, 0.3373, 0.25, 0.3155, 0.2628, 0.3142, 0.267, 0.3356, 0.25, 0.3155, 0.25, 0.2936, 0.2585, 0.2928, 0.2628, 0.3142, 0.25, 0.2936, 0.25, 0.2718, 0.2543, 0.2714, 0.2585, 0.2928])
me_arrow.use_remesh_fix_poles = True
me_arrow.use_remesh_preserve_attributes = False
me_arrow.update()

# ---- objects
ob_arrow = bpy.data.objects.new('Arrow', me_arrow)

# ---- transforms, parenting, visibility, modifiers, constraints
ob_arrow.location = (0.0, 0.0, 0.0)

# ---- collection membership
col_collection.objects.link(ob_arrow)

# ---- scene / render settings (as saved in the file)
scene.frame_start = 1; scene.frame_end = 250; scene.frame_set(1)
scene.render.engine = 'BLENDER_EEVEE_NEXT'
scene.cycles.sampling_pattern = 'TABULATED_SOBOL'
scene.cycles.use_light_tree = False
scene.view_settings.view_transform = 'Filmic'
bpy.context.view_layer.update()

# ---- added for rendering (the .blend has no active camera and no usable light): camera, sun
cam_auto = bpy.data.cameras.new('AutoCamera')
cam_auto.lens = 50.0
cam_auto.sensor_width = 36.0
cam_auto.clip_end = 1000.0
ob_auto_camera = bpy.data.objects.new('AutoCamera', cam_auto)
scene.collection.objects.link(ob_auto_camera)
ob_auto_camera.location = (0.93859, -1.12631, 1.25075)
ob_auto_camera.rotation_euler = (1.09748, -7.21219e-08, 0.694738)
scene.camera = ob_auto_camera
light_auto_sun = bpy.data.lights.new('AutoSun', 'SUN')
light_auto_sun.energy = 3.0
light_auto_sun.angle = 0.0523599
ob_auto_sun = bpy.data.objects.new('AutoSun', light_auto_sun)
scene.collection.objects.link(ob_auto_sun)
ob_auto_sun.rotation_euler = (0.872665, 0.174533, 0.523599)
bpy.context.view_layer.update()
